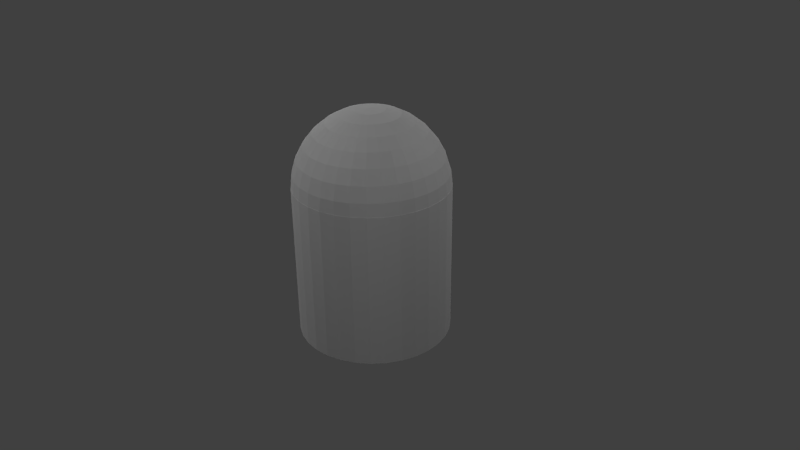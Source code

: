# Source: lightbulb02.blend  (saved by Blender 2.71.0; exported with 4.5.12 LTS)
import bpy
from mathutils import Matrix  # noqa: F401  (used for matrix-valued properties, if any)

bpy.ops.wm.read_factory_settings(use_empty=True)
scene = bpy.context.scene
scene.name = 'Scene'

# ---- collections
col_collection_1 = bpy.data.collections.new('Collection 1'); scene.collection.children.link(col_collection_1)

# ---- materials (node trees are filled in below, after node groups)
mat_lightbulb = bpy.data.materials.new('lightbulb')
mat_lightbulb.alpha_threshold = 0.0
mat_lightbulb.use_transparent_shadow = False
mat_lightbulb.roughness = 0.5
mat_lightbulb.line_color = (0.0, 0.0, 0.0, 1.0)

# ---- material node trees

# ---- world
world_world = bpy.data.worlds.new('World'); scene.world = world_world
world_world.color = (0.05088, 0.05088, 0.05088)
world_world.use_sun_shadow = False
world_world.sun_shadow_jitter_overblur = 0.0
world_world.cycles.sampling_method = 'MANUAL'
world_world.cycles.sample_map_resolution = 256

# ---- cameras
cam_camera = bpy.data.cameras.new('Camera')
cam_camera.clip_end = 100.0
cam_camera.lens = 35.0
cam_camera.sensor_width = 32.0
cam_camera.sensor_height = 18.0
cam_camera.ortho_scale = 7.314
cam_camera.dof.focus_distance = 0.0
cam_camera.dof.aperture_fstop = 128.0

# ---- lights
light_point_004 = bpy.data.lights.new('Point.004', 'POINT')
light_point_004.transmission_factor = 0.0
light_point_004.energy = 100.0
light_point_004.shadow_buffer_clip_start = 0.5
light_point_004.shadow_soft_size = 0.1
light_point_004.shadow_maximum_resolution = 0.006
light_point_004.use_absolute_resolution = True
light_point_004.cycles.use_multiple_importance_sampling = False
light_point_003 = bpy.data.lights.new('Point.003', 'POINT')
light_point_003.transmission_factor = 0.0
light_point_003.energy = 100.0
light_point_003.shadow_buffer_clip_start = 0.5
light_point_003.shadow_soft_size = 0.1
light_point_003.shadow_maximum_resolution = 0.006
light_point_003.use_absolute_resolution = True
light_point_003.cycles.use_multiple_importance_sampling = False
light_point_002 = bpy.data.lights.new('Point.002', 'POINT')
light_point_002.transmission_factor = 0.0
light_point_002.energy = 100.0
light_point_002.shadow_buffer_clip_start = 0.5
light_point_002.shadow_soft_size = 0.1
light_point_002.shadow_maximum_resolution = 0.006
light_point_002.use_absolute_resolution = True
light_point_002.cycles.use_multiple_importance_sampling = False
light_point_001 = bpy.data.lights.new('Point.001', 'POINT')
light_point_001.transmission_factor = 0.0
light_point_001.energy = 100.0
light_point_001.shadow_buffer_clip_start = 0.5
light_point_001.shadow_soft_size = 0.1
light_point_001.shadow_maximum_resolution = 0.006
light_point_001.use_absolute_resolution = True
light_point_001.cycles.use_multiple_importance_sampling = False
light_point = bpy.data.lights.new('Point', 'POINT')
light_point.transmission_factor = 0.0
light_point.energy = 100.0
light_point.shadow_buffer_clip_start = 0.5
light_point.shadow_soft_size = 0.1
light_point.shadow_maximum_resolution = 0.006
light_point.use_absolute_resolution = True
light_point.cycles.use_multiple_importance_sampling = False
light_lamp = bpy.data.lights.new('Lamp', 'POINT')
light_lamp.transmission_factor = 0.0
light_lamp.cutoff_distance = 30.0
light_lamp.energy = 100.0
light_lamp.shadow_buffer_clip_start = 1.001
light_lamp.shadow_soft_size = 0.1
light_lamp.shadow_maximum_resolution = 0.006
light_lamp.use_absolute_resolution = True
light_lamp.cycles.use_multiple_importance_sampling = False

# ---- meshes
me_sphere = bpy.data.meshes.new('Sphere')
me_sphere.from_pydata([(-0.1951, 0.0, 0.9808), (-0.3827, 0.0, 0.9239), (-0.5556, 0.0, 0.8315), (-0.7071, 0.0, 0.7071), (-0.8315, 0.0, 0.5556), (-0.9239, 0.0, 0.3827), (-0.9808, 0.0, 0.1951), (-1.0, 0.0, 7.55e-08), (-0.9808, 0.0, -0.1951), (-0.9239, 0.0, -0.3827), (-0.8315, 0.0, -0.5556), (-0.7071, 0.0, -0.7071), (-0.5556, 0.0, -0.8315), (-0.3827, 0.0, -0.9239), (-0.1951, 0.0, -0.9808), (3.258e-07, 0.0, -1.0), (-0.1913, 0.03806, 0.9808), (-0.3753, 0.07466, 0.9239), (-0.5449, 0.1084, 0.8315), (-0.6935, 0.1379, 0.7071), (-0.8155, 0.1622, 0.5556), (-0.9061, 0.1802, 0.3827), (-0.9619, 0.1913, 0.1951), (-0.9808, 0.1951, 7.55e-08), (-0.9619, 0.1913, -0.1951), (-0.9061, 0.1802, -0.3827), (-0.8155, 0.1622, -0.5556), (-0.6935, 0.1379, -0.7071), (-0.5449, 0.1084, -0.8315), (-0.3753, 0.07466, -0.9239), (-0.1913, 0.03806, -0.9808), (-0.1802, 0.07466, 0.9808), (-0.3536, 0.1464, 0.9239), (-0.5133, 0.2126, 0.8315), (-0.6533, 0.2706, 0.7071), (-0.7682, 0.3182, 0.5556), (-0.8536, 0.3536, 0.3827), (-0.9061, 0.3753, 0.1951), (-0.9239, 0.3827, 7.55e-08), (-0.9061, 0.3753, -0.1951), (-0.8536, 0.3536, -0.3827), (-0.7682, 0.3182, -0.5556), (-0.6533, 0.2706, -0.7071), (-0.5133, 0.2126, -0.8315), (-0.3536, 0.1464, -0.9239), (-0.1802, 0.07466, -0.9808), (-0.1622, 0.1084, 0.9808), (-0.3182, 0.2126, 0.9239), (-0.4619, 0.3087, 0.8315), (-0.5879, 0.3928, 0.7071), (-0.6913, 0.4619, 0.5556), (-0.7682, 0.5133, 0.3827), (-0.8155, 0.5449, 0.1951), (-0.8315, 0.5556, 7.55e-08), (-0.8155, 0.5449, -0.1951), (-0.7682, 0.5133, -0.3827), (-0.6913, 0.4619, -0.5556), (-0.5879, 0.3928, -0.7071), (-0.4619, 0.3087, -0.8315), (-0.3182, 0.2126, -0.9239), (-0.1622, 0.1084, -0.9808), (-0.1379, 0.1379, 0.9808), (-0.2706, 0.2706, 0.9239), (-0.3928, 0.3928, 0.8315), (-0.5, 0.5, 0.7071), (-0.5879, 0.5879, 0.5556), (-0.6533, 0.6533, 0.3827), (-0.6935, 0.6935, 0.1951), (-0.7071, 0.7071, 7.55e-08), (-0.6935, 0.6935, -0.1951), (-0.6533, 0.6533, -0.3827), (-0.5879, 0.5879, -0.5556), (-0.5, 0.5, -0.7071), (-0.3928, 0.3928, -0.8315), (-0.2706, 0.2706, -0.9239), (-0.1379, 0.1379, -0.9808), (-0.1084, 0.1622, 0.9808), (-0.2126, 0.3182, 0.9239), (-0.3087, 0.4619, 0.8315), (-0.3928, 0.5879, 0.7071), (-0.4619, 0.6913, 0.5556), (-0.5133, 0.7682, 0.3827), (-0.5449, 0.8155, 0.1951), (-0.5556, 0.8315, 7.55e-08), (-0.5449, 0.8155, -0.1951), (-0.5133, 0.7682, -0.3827), (-0.4619, 0.6913, -0.5556), (-0.3928, 0.5879, -0.7071), (-0.3087, 0.4619, -0.8315), (-0.2126, 0.3182, -0.9239), (-0.1084, 0.1622, -0.9808), (-0.07466, 0.1802, 0.9808), (-0.1464, 0.3536, 0.9239), (-0.2126, 0.5133, 0.8315), (-0.2706, 0.6533, 0.7071), (-0.3182, 0.7682, 0.5556), (-0.3536, 0.8536, 0.3827), (-0.3753, 0.9061, 0.1951), (-0.3827, 0.9239, 7.55e-08), (-0.3753, 0.9061, -0.1951), (-0.3536, 0.8536, -0.3827), (-0.3182, 0.7682, -0.5556), (-0.2706, 0.6533, -0.7071), (-0.2126, 0.5133, -0.8315), (-0.1464, 0.3536, -0.9239), (-0.07466, 0.1802, -0.9808), (-0.03806, 0.1913, 0.9808), (-0.07466, 0.3753, 0.9239), (-0.1084, 0.5449, 0.8315), (-0.1379, 0.6935, 0.7071), (-0.1622, 0.8155, 0.5556), (-0.1802, 0.9061, 0.3827), (-0.1913, 0.9619, 0.1951), (-0.1951, 0.9808, 7.55e-08), (-0.1913, 0.9619, -0.1951), (-0.1802, 0.9061, -0.3827), (-0.1622, 0.8155, -0.5556), (-0.1379, 0.6935, -0.7071), (-0.1084, 0.5449, -0.8315), (-0.07466, 0.3753, -0.9239), (-0.03806, 0.1913, -0.9808), (3.266e-07, 0.1951, 0.9808), (3.192e-07, 0.3827, 0.9239), (3.117e-07, 0.5556, 0.8315), (3.192e-07, 0.7071, 0.7071), (3.341e-07, 0.8315, 0.5556), (2.745e-07, 0.9239, 0.3827), (3.937e-07, 0.9808, 0.1951), (3.788e-07, 1.0, 7.55e-08), (3.937e-07, 0.9808, -0.1951), (2.298e-07, 0.9239, -0.3827), (3.341e-07, 0.8315, -0.5556), (3.192e-07, 0.7071, -0.7071), (3.415e-07, 0.5556, -0.8315), (3.043e-07, 0.3827, -0.9239), (3.08e-07, 0.1951, -0.9808), (0.03806, 0.1913, 0.9808), (0.07466, 0.3753, 0.9239), (0.1084, 0.5449, 0.8315), (0.138, 0.6935, 0.7071), (0.1622, 0.8155, 0.5556), (0.1802, 0.9061, 0.3827), (0.1913, 0.9619, 0.1951), (0.1951, 0.9808, 7.55e-08), (0.1913, 0.9619, -0.1951), (0.1802, 0.9061, -0.3827), (0.1622, 0.8155, -0.5556), (0.138, 0.6935, -0.7071), (0.1084, 0.5449, -0.8315), (0.07466, 0.3753, -0.9239), (0.03806, 0.1913, -0.9808), (0.07466, 0.1802, 0.9808), (0.1464, 0.3536, 0.9239), (0.2126, 0.5133, 0.8315), (0.2706, 0.6533, 0.7071), (0.3182, 0.7682, 0.5556), (0.3536, 0.8536, 0.3827), (0.3753, 0.9061, 0.1951), (0.3827, 0.9239, 7.55e-08), (0.3753, 0.9061, -0.1951), (0.3536, 0.8536, -0.3827), (0.3182, 0.7682, -0.5556), (0.2706, 0.6533, -0.7071), (0.2126, 0.5133, -0.8315), (0.1464, 0.3536, -0.9239), (0.07466, 0.1802, -0.9808), (0.1084, 0.1622, 0.9808), (0.2126, 0.3182, 0.9239), (0.3087, 0.4619, 0.8315), (0.3928, 0.5879, 0.7071), (0.4619, 0.6913, 0.5556), (0.5133, 0.7682, 0.3827), (0.5449, 0.8155, 0.1951), (0.5556, 0.8315, 7.55e-08), (0.5449, 0.8155, -0.1951), (0.5133, 0.7682, -0.3827), (0.4619, 0.6913, -0.5556), (0.3928, 0.5879, -0.7071), (0.3087, 0.4619, -0.8315), (0.2126, 0.3182, -0.9239), (0.1084, 0.1622, -0.9808), (0.138, 0.1379, 0.9808), (0.2706, 0.2706, 0.9239), (0.3928, 0.3928, 0.8315), (0.5, 0.5, 0.7071), (0.5879, 0.5879, 0.5556), (0.6533, 0.6533, 0.3827), (0.6935, 0.6935, 0.1951), (0.7071, 0.7071, 7.55e-08), (0.6935, 0.6935, -0.1951), (0.6533, 0.6533, -0.3827), (0.5879, 0.5879, -0.5556), (0.5, 0.5, -0.7071), (0.3928, 0.3928, -0.8315), (0.2706, 0.2706, -0.9239), (0.138, 0.1379, -0.9808), (0.1622, 0.1084, 0.9808), (0.3182, 0.2126, 0.9239), (0.4619, 0.3087, 0.8315), (0.5879, 0.3928, 0.7071), (0.6913, 0.4619, 0.5556), (0.7682, 0.5133, 0.3827), (0.8155, 0.5449, 0.1951), (0.8315, 0.5556, 7.55e-08), (0.8155, 0.5449, -0.1951), (0.7682, 0.5133, -0.3827), (0.6913, 0.4619, -0.5556), (0.5879, 0.3928, -0.7071), (0.4619, 0.3087, -0.8315), (0.3182, 0.2126, -0.9239), (0.1622, 0.1084, -0.9808), (0.1802, 0.07466, 0.9808), (0.3536, 0.1464, 0.9239), (0.5133, 0.2126, 0.8315), (0.6533, 0.2706, 0.7071), (0.7682, 0.3182, 0.5556), (0.8536, 0.3536, 0.3827), (0.9061, 0.3753, 0.1951), (0.9239, 0.3827, 7.55e-08), (0.9061, 0.3753, -0.1951), (0.8536, 0.3536, -0.3827), (0.7682, 0.3182, -0.5556), (0.6533, 0.2706, -0.7071), (0.5133, 0.2126, -0.8315), (0.3536, 0.1464, -0.9239), (0.1802, 0.07466, -0.9808), (0.1913, 0.03806, 0.9808), (0.3753, 0.07466, 0.9239), (0.5449, 0.1084, 0.8315), (0.6935, 0.1379, 0.7071), (0.8155, 0.1622, 0.5556), (0.9061, 0.1802, 0.3827), (0.9619, 0.1913, 0.1951), (0.9808, 0.1951, 7.55e-08), (0.9619, 0.1913, -0.1951), (0.9061, 0.1802, -0.3827), (0.8155, 0.1622, -0.5556), (0.6935, 0.1379, -0.7071), (0.5449, 0.1084, -0.8315), (0.3753, 0.07466, -0.9239), (0.1913, 0.03806, -0.9808), (0.1951, -7.212e-09, 0.9808), (0.3827, 4.122e-08, 0.9239), (0.5556, 2.632e-08, 0.8315), (0.7071, -2.584e-08, 0.7071), (0.8315, -8.544e-08, 0.5556), (0.9239, 6.357e-08, 0.3827), (0.9808, -8.544e-08, 0.1951), (1.0, -1.003e-07, 7.55e-08), (0.9808, -8.544e-08, -0.1951), (0.9239, 6.357e-08, -0.3827), (0.8315, -8.544e-08, -0.5556), (0.7071, -2.584e-08, -0.7071), (0.5556, -1.094e-08, -0.8315), (0.3827, 3.964e-09, -0.9239), (0.1951, 3.964e-09, -0.9808), (0.1913, -0.03806, 0.9808), (0.3753, -0.07466, 0.9239), (0.5449, -0.1084, 0.8315), (0.6935, -0.1379, 0.7071), (0.8155, -0.1622, 0.5556), (0.9061, -0.1802, 0.3827), (0.9619, -0.1913, 0.1951), (0.9808, -0.1951, 7.55e-08), (0.9619, -0.1913, -0.1951), (0.9061, -0.1802, -0.3827), (0.8155, -0.1622, -0.5556), (0.6935, -0.1379, -0.7071), (0.5449, -0.1084, -0.8315), (0.3753, -0.07466, -0.9239), (0.1913, -0.03806, -0.9808), (0.1802, -0.07466, 0.9808), (0.3536, -0.1464, 0.9239), (0.5133, -0.2126, 0.8315), (0.6533, -0.2706, 0.7071), (0.7682, -0.3182, 0.5556), (0.8536, -0.3536, 0.3827), (0.9061, -0.3753, 0.1951), (0.9239, -0.3827, 7.55e-08), (0.9061, -0.3753, -0.1951), (0.8536, -0.3536, -0.3827), (0.7682, -0.3182, -0.5556), (0.6533, -0.2706, -0.7071), (0.5133, -0.2126, -0.8315), (0.3536, -0.1464, -0.9239), (0.1802, -0.07466, -0.9808), (0.1622, -0.1084, 0.9808), (0.3182, -0.2126, 0.9239), (0.4619, -0.3087, 0.8315), (0.5879, -0.3928, 0.7071), (0.6913, -0.4619, 0.5556), (0.7682, -0.5133, 0.3827), (0.8155, -0.5449, 0.1951), (0.8315, -0.5556, 7.55e-08), (0.8155, -0.5449, -0.1951), (0.7682, -0.5133, -0.3827), (0.6913, -0.4619, -0.5556), (0.5879, -0.3928, -0.7071), (0.4619, -0.3087, -0.8315), (0.3182, -0.2126, -0.9239), (0.1622, -0.1084, -0.9808), (0.138, -0.1379, 0.9808), (0.2706, -0.2706, 0.9239), (0.3928, -0.3928, 0.8315), (0.5, -0.5, 0.7071), (0.5879, -0.5879, 0.5556), (0.6533, -0.6533, 0.3827), (0.6935, -0.6935, 0.1951), (0.7071, -0.7071, 7.55e-08), (0.6935, -0.6935, -0.1951), (0.6533, -0.6533, -0.3827), (0.5879, -0.5879, -0.5556), (0.5, -0.5, -0.7071), (0.3928, -0.3928, -0.8315), (0.2706, -0.2706, -0.9239), (0.1379, -0.1379, -0.9808), (0.1084, -0.1622, 0.9808), (0.2126, -0.3182, 0.9239), (0.3087, -0.4619, 0.8315), (0.3928, -0.5879, 0.7071), (0.4619, -0.6913, 0.5556), (0.5133, -0.7682, 0.3827), (0.5449, -0.8155, 0.1951), (0.5556, -0.8315, 7.55e-08), (0.5449, -0.8155, -0.1951), (0.5133, -0.7682, -0.3827), (0.4619, -0.6913, -0.5556), (0.3928, -0.5879, -0.7071), (0.3087, -0.4619, -0.8315), (0.2126, -0.3182, -0.9239), (0.1084, -0.1622, -0.9808), (0.07466, -0.1802, 0.9808), (0.1464, -0.3536, 0.9239), (0.2126, -0.5133, 0.8315), (0.2706, -0.6533, 0.7071), (0.3182, -0.7682, 0.5556), (0.3536, -0.8536, 0.3827), (0.3753, -0.9061, 0.1951), (0.3827, -0.9239, 7.55e-08), (0.3753, -0.9061, -0.1951), (0.3536, -0.8536, -0.3827), (0.3182, -0.7682, -0.5556), (0.2706, -0.6533, -0.7071), (0.2126, -0.5133, -0.8315), (0.1464, -0.3536, -0.9239), (0.07466, -0.1802, -0.9808), (0.03806, -0.1913, 0.9808), (0.07466, -0.3753, 0.9239), (0.1084, -0.5449, 0.8315), (0.1379, -0.6935, 0.7071), (0.1622, -0.8155, 0.5556), (0.1802, -0.9061, 0.3827), (0.1913, -0.9619, 0.1951), (0.1951, -0.9808, 7.55e-08), (0.1913, -0.9619, -0.1951), (0.1802, -0.9061, -0.3827), (0.1622, -0.8155, -0.5556), (0.1379, -0.6935, -0.7071), (0.1084, -0.5449, -0.8315), (0.07466, -0.3753, -0.9239), (0.03806, -0.1913, -0.9808), (3.117e-07, -0.1951, 0.9808), (2.819e-07, -0.3827, 0.9239), (2.819e-07, -0.5556, 0.8315), (1.851e-07, -0.7071, 0.7071), (1.404e-07, -0.8315, 0.5556), (3.192e-07, -0.9239, 0.3827), (9.567e-08, -0.9808, 0.1951), (1.404e-07, -1.0, 7.55e-08), (9.567e-08, -0.9808, -0.1951), (3.192e-07, -0.9239, -0.3827), (1.404e-07, -0.8315, -0.5556), (1.851e-07, -0.7071, -0.7071), (2.596e-07, -0.5556, -0.8315), (2.521e-07, -0.3827, -0.9239), (3.155e-07, -0.1951, -0.9808), (-0.03806, -0.1913, 0.9808), (-0.07466, -0.3753, 0.9239), (-0.1084, -0.5449, 0.8315), (-0.1379, -0.6935, 0.7071), (-0.1622, -0.8155, 0.5556), (-0.1802, -0.9061, 0.3827), (-0.1913, -0.9619, 0.1951), (-0.1951, -0.9808, 7.55e-08), (-0.1913, -0.9619, -0.1951), (-0.1802, -0.9061, -0.3827), (-0.1622, -0.8155, -0.5556), (-0.1379, -0.6935, -0.7071), (-0.1084, -0.5449, -0.8315), (-0.07466, -0.3753, -0.9239), (-0.03806, -0.1913, -0.9808), (2.011e-07, -3.01e-07, 1.0), (-0.07466, -0.1802, 0.9808), (-0.1464, -0.3536, 0.9239), (-0.2126, -0.5133, 0.8315), (-0.2706, -0.6533, 0.7071), (-0.3182, -0.7682, 0.5556), (-0.3536, -0.8536, 0.3827), (-0.3753, -0.9061, 0.1951), (-0.3827, -0.9239, 7.55e-08), (-0.3753, -0.9061, -0.1951), (-0.3536, -0.8536, -0.3827), (-0.3182, -0.7682, -0.5556), (-0.2706, -0.6533, -0.7071), (-0.2126, -0.5133, -0.8315), (-0.1464, -0.3536, -0.9239), (-0.07466, -0.1802, -0.9808), (-0.1084, -0.1622, 0.9808), (-0.2126, -0.3182, 0.9239), (-0.3087, -0.4619, 0.8315), (-0.3928, -0.5879, 0.7071), (-0.4619, -0.6913, 0.5556), (-0.5133, -0.7682, 0.3827), (-0.5449, -0.8155, 0.1951), (-0.5556, -0.8315, 7.55e-08), (-0.5449, -0.8155, -0.1951), (-0.5133, -0.7682, -0.3827), (-0.4619, -0.6913, -0.5556), (-0.3928, -0.5879, -0.7071), (-0.3087, -0.4619, -0.8315), (-0.2126, -0.3182, -0.9239), (-0.1084, -0.1622, -0.9808), (-0.1379, -0.1379, 0.9808), (-0.2706, -0.2706, 0.9239), (-0.3928, -0.3928, 0.8315), (-0.5, -0.5, 0.7071), (-0.5879, -0.5879, 0.5556), (-0.6533, -0.6533, 0.3827), (-0.6935, -0.6935, 0.1951), (-0.7071, -0.7071, 7.55e-08), (-0.6935, -0.6935, -0.1951), (-0.6533, -0.6533, -0.3827), (-0.5879, -0.5879, -0.5556), (-0.5, -0.5, -0.7071), (-0.3928, -0.3928, -0.8315), (-0.2706, -0.2706, -0.9239), (-0.1379, -0.1379, -0.9808), (-0.1622, -0.1084, 0.9808), (-0.3182, -0.2126, 0.9239), (-0.4619, -0.3087, 0.8315), (-0.5879, -0.3928, 0.7071), (-0.6913, -0.4619, 0.5556), (-0.7682, -0.5133, 0.3827), (-0.8155, -0.5449, 0.1951), (-0.8315, -0.5556, 7.55e-08), (-0.8155, -0.5449, -0.1951), (-0.7682, -0.5133, -0.3827), (-0.6913, -0.4619, -0.5556), (-0.5879, -0.3928, -0.7071), (-0.4619, -0.3087, -0.8315), (-0.3182, -0.2126, -0.9239), (-0.1622, -0.1084, -0.9808), (-0.1802, -0.07466, 0.9808), (-0.3536, -0.1464, 0.9239), (-0.5133, -0.2126, 0.8315), (-0.6533, -0.2706, 0.7071), (-0.7682, -0.3182, 0.5556), (-0.8536, -0.3536, 0.3827), (-0.9061, -0.3753, 0.1951), (-0.9239, -0.3827, 7.55e-08), (-0.9061, -0.3753, -0.1951), (-0.8536, -0.3536, -0.3827), (-0.7682, -0.3182, -0.5556), (-0.6533, -0.2706, -0.7071), (-0.5133, -0.2126, -0.8315), (-0.3536, -0.1464, -0.9239), (-0.1802, -0.07466, -0.9808), (-0.1913, -0.03806, 0.9808), (-0.3753, -0.07466, 0.9239), (-0.5449, -0.1084, 0.8315), (-0.6935, -0.1379, 0.7071), (-0.8155, -0.1622, 0.5556), (-0.9061, -0.1802, 0.3827), (-0.9619, -0.1913, 0.1951), (-0.9808, -0.1951, 7.55e-08), (-0.9619, -0.1913, -0.1951), (-0.9061, -0.1802, -0.3827), (-0.8155, -0.1622, -0.5556), (-0.6935, -0.1379, -0.7071), (-0.5449, -0.1084, -0.8315), (-0.3753, -0.07466, -0.9239), (-0.1913, -0.03806, -0.9808), (0.0, 1.0, -1.973), (0.0, 1.0, 0.02749), (0.1951, 0.9808, -1.973), (0.1951, 0.9808, 0.02749), (0.3827, 0.9239, -1.973), (0.3827, 0.9239, 0.02749), (0.5556, 0.8315, -1.973), (0.5556, 0.8315, 0.02749), (0.7071, 0.7071, -1.973), (0.7071, 0.7071, 0.02749), (0.8315, 0.5556, -1.973), (0.8315, 0.5556, 0.02749), (0.9239, 0.3827, -1.973), (0.9239, 0.3827, 0.02749), (0.9808, 0.1951, -1.973), (0.9808, 0.1951, 0.02749), (1.0, 7.55e-08, -1.973), (1.0, 7.55e-08, 0.02749), (0.9808, -0.1951, -1.973), (0.9808, -0.1951, 0.02749), (0.9239, -0.3827, -1.973), (0.9239, -0.3827, 0.02749), (0.8315, -0.5556, -1.973), (0.8315, -0.5556, 0.02749), (0.7071, -0.7071, -1.973), (0.7071, -0.7071, 0.02749), (0.5556, -0.8315, -1.973), (0.5556, -0.8315, 0.02749), (0.3827, -0.9239, -1.973), (0.3827, -0.9239, 0.02749), (0.1951, -0.9808, -1.973), (0.1951, -0.9808, 0.02749), (-3.258e-07, -1.0, -1.973), (-3.258e-07, -1.0, 0.02749), (-0.1951, -0.9808, -1.973), (-0.1951, -0.9808, 0.02749), (-0.3827, -0.9239, -1.973), (-0.3827, -0.9239, 0.02749), (-0.5556, -0.8315, -1.973), (-0.5556, -0.8315, 0.02749), (-0.7071, -0.7071, -1.973), (-0.7071, -0.7071, 0.02749), (-0.8315, -0.5556, -1.973), (-0.8315, -0.5556, 0.02749), (-0.9239, -0.3827, -1.973), (-0.9239, -0.3827, 0.02749), (-0.9808, -0.1951, -1.973), (-0.9808, -0.1951, 0.02749), (-1.0, 9.656e-07, -1.973), (-1.0, 9.656e-07, 0.02749), (-0.9808, 0.1951, -1.973), (-0.9808, 0.1951, 0.02749), (-0.9239, 0.3827, -1.973), (-0.9239, 0.3827, 0.02749), (-0.8315, 0.5556, -1.973), (-0.8315, 0.5556, 0.02749), (-0.7071, 0.7071, -1.973), (-0.7071, 0.7071, 0.02749), (-0.5556, 0.8315, -1.973), (-0.5556, 0.8315, 0.02749), (-0.3827, 0.9239, -1.973), (-0.3827, 0.9239, 0.02749), (-0.1951, 0.9808, -1.973), (-0.1951, 0.9808, 0.02749)], [], [(5, 4, 20, 21), (3, 2, 18, 19), (14, 13, 29, 30), (1, 0, 16, 17), (12, 11, 27, 28), (10, 9, 25, 26), (8, 7, 23, 24), (6, 5, 21, 22), (4, 3, 19, 20), (2, 1, 17, 18), (13, 12, 28, 29), (11, 10, 26, 27), (9, 8, 24, 25), (7, 6, 22, 23), (27, 26, 41, 42), (25, 24, 39, 40), (23, 22, 37, 38), (21, 20, 35, 36), (19, 18, 33, 34), (30, 29, 44, 45), (17, 16, 31, 32), (28, 27, 42, 43), (26, 25, 40, 41), (24, 23, 38, 39), (22, 21, 36, 37), (20, 19, 34, 35), (18, 17, 32, 33), (29, 28, 43, 44), (42, 41, 56, 57), (40, 39, 54, 55), (38, 37, 52, 53), (36, 35, 50, 51), (34, 33, 48, 49), (45, 44, 59, 60), (32, 31, 46, 47), (43, 42, 57, 58), (41, 40, 55, 56), (39, 38, 53, 54), (37, 36, 51, 52), (35, 34, 49, 50), (33, 32, 47, 48), (44, 43, 58, 59), (57, 56, 71, 72), (55, 54, 69, 70), (53, 52, 67, 68), (51, 50, 65, 66), (49, 48, 63, 64), (60, 59, 74, 75), (47, 46, 61, 62), (58, 57, 72, 73), (56, 55, 70, 71), (54, 53, 68, 69), (52, 51, 66, 67), (50, 49, 64, 65), (48, 47, 62, 63), (59, 58, 73, 74), (72, 71, 86, 87), (70, 69, 84, 85), (68, 67, 82, 83), (66, 65, 80, 81), (64, 63, 78, 79), (75, 74, 89, 90), (62, 61, 76, 77), (73, 72, 87, 88), (71, 70, 85, 86), (69, 68, 83, 84), (67, 66, 81, 82), (65, 64, 79, 80), (63, 62, 77, 78), (74, 73, 88, 89), (87, 86, 101, 102), (85, 84, 99, 100), (83, 82, 97, 98), (81, 80, 95, 96), (79, 78, 93, 94), (90, 89, 104, 105), (77, 76, 91, 92), (88, 87, 102, 103), (86, 85, 100, 101), (84, 83, 98, 99), (82, 81, 96, 97), (80, 79, 94, 95), (78, 77, 92, 93), (89, 88, 103, 104), (102, 101, 116, 117), (100, 99, 114, 115), (98, 97, 112, 113), (96, 95, 110, 111), (94, 93, 108, 109), (105, 104, 119, 120), (92, 91, 106, 107), (103, 102, 117, 118), (101, 100, 115, 116), (99, 98, 113, 114), (97, 96, 111, 112), (95, 94, 109, 110), (93, 92, 107, 108), (104, 103, 118, 119), (117, 116, 131, 132), (115, 114, 129, 130), (113, 112, 127, 128), (111, 110, 125, 126), (109, 108, 123, 124), (120, 119, 134, 135), (107, 106, 121, 122), (118, 117, 132, 133), (116, 115, 130, 131), (114, 113, 128, 129), (112, 111, 126, 127), (110, 109, 124, 125), (108, 107, 122, 123), (119, 118, 133, 134), (132, 131, 146, 147), (130, 129, 144, 145), (128, 127, 142, 143), (126, 125, 140, 141), (124, 123, 138, 139), (135, 134, 149, 150), (122, 121, 136, 137), (133, 132, 147, 148), (131, 130, 145, 146), (129, 128, 143, 144), (127, 126, 141, 142), (125, 124, 139, 140), (123, 122, 137, 138), (134, 133, 148, 149), (147, 146, 161, 162), (145, 144, 159, 160), (143, 142, 157, 158), (141, 140, 155, 156), (139, 138, 153, 154), (150, 149, 164, 165), (137, 136, 151, 152), (148, 147, 162, 163), (146, 145, 160, 161), (144, 143, 158, 159), (142, 141, 156, 157), (140, 139, 154, 155), (138, 137, 152, 153), (149, 148, 163, 164), (162, 161, 176, 177), (160, 159, 174, 175), (158, 157, 172, 173), (156, 155, 170, 171), (154, 153, 168, 169), (165, 164, 179, 180), (152, 151, 166, 167), (163, 162, 177, 178), (161, 160, 175, 176), (159, 158, 173, 174), (157, 156, 171, 172), (155, 154, 169, 170), (153, 152, 167, 168), (164, 163, 178, 179), (177, 176, 191, 192), (175, 174, 189, 190), (173, 172, 187, 188), (171, 170, 185, 186), (169, 168, 183, 184), (180, 179, 194, 195), (167, 166, 181, 182), (178, 177, 192, 193), (176, 175, 190, 191), (174, 173, 188, 189), (172, 171, 186, 187), (170, 169, 184, 185), (168, 167, 182, 183), (179, 178, 193, 194), (192, 191, 206, 207), (190, 189, 204, 205), (188, 187, 202, 203), (186, 185, 200, 201), (184, 183, 198, 199), (195, 194, 209, 210), (182, 181, 196, 197), (193, 192, 207, 208), (191, 190, 205, 206), (189, 188, 203, 204), (187, 186, 201, 202), (185, 184, 199, 200), (183, 182, 197, 198), (194, 193, 208, 209), (207, 206, 221, 222), (205, 204, 219, 220), (203, 202, 217, 218), (201, 200, 215, 216), (199, 198, 213, 214), (210, 209, 224, 225), (197, 196, 211, 212), (208, 207, 222, 223), (206, 205, 220, 221), (204, 203, 218, 219), (202, 201, 216, 217), (200, 199, 214, 215), (198, 197, 212, 213), (209, 208, 223, 224), (222, 221, 236, 237), (220, 219, 234, 235), (218, 217, 232, 233), (216, 215, 230, 231), (214, 213, 228, 229), (225, 224, 239, 240), (212, 211, 226, 227), (223, 222, 237, 238), (221, 220, 235, 236), (219, 218, 233, 234), (217, 216, 231, 232), (215, 214, 229, 230), (213, 212, 227, 228), (224, 223, 238, 239), (237, 236, 251, 252), (235, 234, 249, 250), (233, 232, 247, 248), (231, 230, 245, 246), (229, 228, 243, 244), (240, 239, 254, 255), (227, 226, 241, 242), (238, 237, 252, 253), (236, 235, 250, 251), (234, 233, 248, 249), (232, 231, 246, 247), (230, 229, 244, 245), (228, 227, 242, 243), (239, 238, 253, 254), (252, 251, 266, 267), (250, 249, 264, 265), (248, 247, 262, 263), (246, 245, 260, 261), (244, 243, 258, 259), (255, 254, 269, 270), (242, 241, 256, 257), (253, 252, 267, 268), (251, 250, 265, 266), (249, 248, 263, 264), (247, 246, 261, 262), (245, 244, 259, 260), (243, 242, 257, 258), (254, 253, 268, 269), (267, 266, 281, 282), (265, 264, 279, 280), (263, 262, 277, 278), (261, 260, 275, 276), (259, 258, 273, 274), (270, 269, 284, 285), (257, 256, 271, 272), (268, 267, 282, 283), (266, 265, 280, 281), (264, 263, 278, 279), (262, 261, 276, 277), (260, 259, 274, 275), (258, 257, 272, 273), (269, 268, 283, 284), (282, 281, 296, 297), (280, 279, 294, 295), (278, 277, 292, 293), (276, 275, 290, 291), (274, 273, 288, 289), (285, 284, 299, 300), (272, 271, 286, 287), (283, 282, 297, 298), (281, 280, 295, 296), (279, 278, 293, 294), (277, 276, 291, 292), (275, 274, 289, 290), (273, 272, 287, 288), (284, 283, 298, 299), (297, 296, 311, 312), (295, 294, 309, 310), (293, 292, 307, 308), (291, 290, 305, 306), (289, 288, 303, 304), (300, 299, 314, 315), (287, 286, 301, 302), (298, 297, 312, 313), (296, 295, 310, 311), (294, 293, 308, 309), (292, 291, 306, 307), (290, 289, 304, 305), (288, 287, 302, 303), (299, 298, 313, 314), (312, 311, 326, 327), (310, 309, 324, 325), (308, 307, 322, 323), (306, 305, 320, 321), (304, 303, 318, 319), (315, 314, 329, 330), (302, 301, 316, 317), (313, 312, 327, 328), (311, 310, 325, 326), (309, 308, 323, 324), (307, 306, 321, 322), (305, 304, 319, 320), (303, 302, 317, 318), (314, 313, 328, 329), (327, 326, 341, 342), (325, 324, 339, 340), (323, 322, 337, 338), (321, 320, 335, 336), (319, 318, 333, 334), (330, 329, 344, 345), (317, 316, 331, 332), (328, 327, 342, 343), (326, 325, 340, 341), (324, 323, 338, 339), (322, 321, 336, 337), (320, 319, 334, 335), (318, 317, 332, 333), (329, 328, 343, 344), (342, 341, 356, 357), (340, 339, 354, 355), (338, 337, 352, 353), (336, 335, 350, 351), (334, 333, 348, 349), (345, 344, 359, 360), (332, 331, 346, 347), (343, 342, 357, 358), (341, 340, 355, 356), (339, 338, 353, 354), (337, 336, 351, 352), (335, 334, 349, 350), (333, 332, 347, 348), (344, 343, 358, 359), (357, 356, 371, 372), (355, 354, 369, 370), (353, 352, 367, 368), (351, 350, 365, 366), (349, 348, 363, 364), (360, 359, 374, 375), (347, 346, 361, 362), (358, 357, 372, 373), (356, 355, 370, 371), (354, 353, 368, 369), (352, 351, 366, 367), (350, 349, 364, 365), (348, 347, 362, 363), (359, 358, 373, 374), (372, 371, 386, 387), (370, 369, 384, 385), (368, 367, 382, 383), (366, 365, 380, 381), (364, 363, 378, 379), (375, 374, 389, 390), (362, 361, 376, 377), (373, 372, 387, 388), (371, 370, 385, 386), (369, 368, 383, 384), (367, 366, 381, 382), (365, 364, 379, 380), (363, 362, 377, 378), (374, 373, 388, 389), (387, 386, 402, 403), (385, 384, 400, 401), (383, 382, 398, 399), (381, 380, 396, 397), (379, 378, 394, 395), (390, 389, 405, 406), (377, 376, 392, 393), (388, 387, 403, 404), (386, 385, 401, 402), (384, 383, 399, 400), (382, 381, 397, 398), (380, 379, 395, 396), (378, 377, 393, 394), (389, 388, 404, 405), (403, 402, 417, 418), (401, 400, 415, 416), (399, 398, 413, 414), (397, 396, 411, 412), (395, 394, 409, 410), (406, 405, 420, 421), (393, 392, 407, 408), (404, 403, 418, 419), (402, 401, 416, 417), (400, 399, 414, 415), (398, 397, 412, 413), (396, 395, 410, 411), (394, 393, 408, 409), (405, 404, 419, 420), (418, 417, 432, 433), (416, 415, 430, 431), (414, 413, 428, 429), (412, 411, 426, 427), (410, 409, 424, 425), (421, 420, 435, 436), (408, 407, 422, 423), (419, 418, 433, 434), (417, 416, 431, 432), (415, 414, 429, 430), (413, 412, 427, 428), (411, 410, 425, 426), (409, 408, 423, 424), (420, 419, 434, 435), (433, 432, 447, 448), (431, 430, 445, 446), (429, 428, 443, 444), (427, 426, 441, 442), (425, 424, 439, 440), (436, 435, 450, 451), (423, 422, 437, 438), (434, 433, 448, 449), (432, 431, 446, 447), (430, 429, 444, 445), (428, 427, 442, 443), (426, 425, 440, 441), (424, 423, 438, 439), (435, 434, 449, 450), (448, 447, 462, 463), (446, 445, 460, 461), (444, 443, 458, 459), (442, 441, 456, 457), (440, 439, 454, 455), (451, 450, 465, 466), (438, 437, 452, 453), (449, 448, 463, 464), (447, 446, 461, 462), (445, 444, 459, 460), (443, 442, 457, 458), (441, 440, 455, 456), (439, 438, 453, 454), (450, 449, 464, 465), (463, 462, 477, 478), (461, 460, 475, 476), (459, 458, 473, 474), (457, 456, 471, 472), (455, 454, 469, 470), (466, 465, 480, 481), (453, 452, 467, 468), (464, 463, 478, 479), (462, 461, 476, 477), (460, 459, 474, 475), (458, 457, 472, 473), (456, 455, 470, 471), (454, 453, 468, 469), (465, 464, 479, 480), (15, 14, 30), (0, 391, 16), (16, 391, 31), (15, 30, 45), (31, 391, 46), (15, 45, 60), (46, 391, 61), (15, 60, 75), (61, 391, 76), (15, 75, 90), (76, 391, 91), (15, 90, 105), (91, 391, 106), (15, 105, 120), (106, 391, 121), (15, 120, 135), (121, 391, 136), (15, 135, 150), (136, 391, 151), (15, 150, 165), (151, 391, 166), (15, 165, 180), (166, 391, 181), (15, 180, 195), (181, 391, 196), (15, 195, 210), (196, 391, 211), (15, 210, 225), (211, 391, 226), (15, 225, 240), (226, 391, 241), (15, 240, 255), (241, 391, 256), (15, 255, 270), (256, 391, 271), (15, 270, 285), (271, 391, 286), (15, 285, 300), (286, 391, 301), (15, 300, 315), (301, 391, 316), (15, 315, 330), (316, 391, 331), (15, 330, 345), (331, 391, 346), (15, 345, 360), (346, 391, 361), (15, 360, 375), (361, 391, 376), (15, 375, 390), (376, 391, 392), (15, 390, 406), (392, 391, 407), (15, 406, 421), (407, 391, 422), (15, 421, 436), (422, 391, 437), (15, 436, 451), (437, 391, 452), (15, 451, 466), (452, 391, 467), (15, 466, 481), (467, 391, 0), (478, 477, 10, 11), (476, 475, 8, 9), (474, 473, 6, 7), (472, 471, 4, 5), (470, 469, 2, 3), (481, 480, 13, 14), (468, 467, 0, 1), (479, 478, 11, 12), (477, 476, 9, 10), (475, 474, 7, 8), (473, 472, 5, 6), (471, 470, 3, 4), (15, 481, 14), (469, 468, 1, 2), (480, 479, 12, 13), (482, 483, 485, 484), (484, 485, 487, 486), (486, 487, 489, 488), (488, 489, 491, 490), (490, 491, 493, 492), (492, 493, 495, 494), (494, 495, 497, 496), (496, 497, 499, 498), (498, 499, 501, 500), (500, 501, 503, 502), (502, 503, 505, 504), (504, 505, 507, 506), (506, 507, 509, 508), (508, 509, 511, 510), (510, 511, 513, 512), (512, 513, 515, 514), (514, 515, 517, 516), (516, 517, 519, 518), (518, 519, 521, 520), (520, 521, 523, 522), (522, 523, 525, 524), (524, 525, 527, 526), (526, 527, 529, 528), (528, 529, 531, 530), (530, 531, 533, 532), (532, 533, 535, 534), (534, 535, 537, 536), (536, 537, 539, 538), (538, 539, 541, 540), (540, 541, 543, 542), (485, 483, 545, 543, 541, 539, 537, 535, 533, 531, 529, 527, 525, 523, 521, 519, 517, 515, 513, 511, 509, 507, 505, 503, 501, 499, 497, 495, 493, 491, 489, 487), (544, 545, 483, 482), (542, 543, 545, 544), (482, 484, 486, 488, 490, 492, 494, 496, 498, 500, 502, 504, 506, 508, 510, 512, 514, 516, 518, 520, 522, 524, 526, 528, 530, 532, 534, 536, 538, 540, 542, 544)])
_uv = me_sphere.uv_layers.new(name='UVMap')
_uv.uv.foreach_set('vector', [0.1351, 0.8371, 0.1695, 0.8082, 0.1948, 0.8329, 0.1665, 0.8676, 0.2007, 0.7822, 0.2295, 0.7582, 0.244, 0.7723, 0.2204, 0.8014, 0.6649, 0.8223, 0.6678, 0.8534, 0.6558, 0.8534, 0.6587, 0.8223, 0.2567, 0.7355, 0.283, 0.7134, 0.2878, 0.7181, 0.2663, 0.7448, 0.6705, 0.8822, 0.6729, 0.9073, 0.6507, 0.9073, 0.6531, 0.8822, 0.8853, 0.6928, 0.8839, 0.7217, 0.8554, 0.7217, 0.8597, 0.6928, 0.883, 0.753, 0.8827, 0.7855, 0.8519, 0.7855, 0.8528, 0.753, 0.09682, 0.8698, 0.1351, 0.8371, 0.1665, 0.8676, 0.1345, 0.9069, 0.1695, 0.8082, 0.2007, 0.7822, 0.2204, 0.8014, 0.1948, 0.8329, 0.2295, 0.7582, 0.2567, 0.7355, 0.2663, 0.7448, 0.244, 0.7723, 0.6678, 0.8534, 0.6705, 0.8822, 0.6531, 0.8822, 0.6558, 0.8534, 0.8873, 0.6675, 0.8853, 0.6928, 0.8597, 0.6928, 0.8655, 0.6675, 0.8839, 0.7217, 0.883, 0.753, 0.8528, 0.753, 0.8554, 0.7217, 0.8827, 0.7855, 0.883, 0.8181, 0.8528, 0.8181, 0.8519, 0.7855, 0.8655, 0.6675, 0.8597, 0.6928, 0.8356, 0.6928, 0.845, 0.6675, 0.8554, 0.7217, 0.8528, 0.753, 0.8243, 0.753, 0.8286, 0.7217, 0.8519, 0.7855, 0.8528, 0.8181, 0.8243, 0.8181, 0.8229, 0.7855, 0.1665, 0.8676, 0.1948, 0.8329, 0.2243, 0.8522, 0.2031, 0.8917, 0.2204, 0.8014, 0.244, 0.7723, 0.261, 0.7834, 0.2434, 0.8165, 0.6587, 0.8223, 0.6558, 0.8534, 0.644, 0.851, 0.6527, 0.821, 0.2663, 0.7448, 0.2878, 0.7181, 0.2933, 0.7217, 0.2775, 0.752, 0.6531, 0.8822, 0.6507, 0.9073, 0.6289, 0.9028, 0.636, 0.8786, 0.8597, 0.6928, 0.8554, 0.7217, 0.8286, 0.7217, 0.8356, 0.6928, 0.8528, 0.753, 0.8519, 0.7855, 0.8229, 0.7855, 0.8243, 0.753, 0.1345, 0.9069, 0.1665, 0.8676, 0.2031, 0.8917, 0.1789, 0.9366, 0.1948, 0.8329, 0.2204, 0.8014, 0.2434, 0.8165, 0.2243, 0.8522, 0.244, 0.7723, 0.2663, 0.7448, 0.2775, 0.752, 0.261, 0.7834, 0.6558, 0.8534, 0.6531, 0.8822, 0.636, 0.8786, 0.644, 0.851, 0.845, 0.6675, 0.8356, 0.6928, 0.8139, 0.6928, 0.8265, 0.6675, 0.8286, 0.7217, 0.8243, 0.753, 0.7987, 0.753, 0.8045, 0.7217, 0.8229, 0.7855, 0.8243, 0.8181, 0.7987, 0.8181, 0.7967, 0.7855, 0.2031, 0.8917, 0.2243, 0.8522, 0.257, 0.8656, 0.2437, 0.9085, 0.2434, 0.8165, 0.261, 0.7834, 0.2797, 0.791, 0.2689, 0.8268, 0.6527, 0.821, 0.644, 0.851, 0.6329, 0.8462, 0.6471, 0.8186, 0.2775, 0.752, 0.2933, 0.7217, 0.2995, 0.7242, 0.2898, 0.757, 0.636, 0.8786, 0.6289, 0.9028, 0.6084, 0.894, 0.6198, 0.8717, 0.8356, 0.6928, 0.8286, 0.7217, 0.8045, 0.7217, 0.8139, 0.6928, 0.8243, 0.753, 0.8229, 0.7855, 0.7967, 0.7855, 0.7987, 0.753, 0.1789, 0.9366, 0.2031, 0.8917, 0.2437, 0.9085, 0.2284, 0.9574, 0.2243, 0.8522, 0.2434, 0.8165, 0.2689, 0.8268, 0.257, 0.8656, 0.261, 0.7834, 0.2775, 0.752, 0.2898, 0.757, 0.2797, 0.791, 0.644, 0.851, 0.636, 0.8786, 0.6198, 0.8717, 0.6329, 0.8462, 0.6084, 0.894, 0.599, 0.9123, 0.5773, 0.8972, 0.5899, 0.8811, 0.8045, 0.7217, 0.7987, 0.753, 0.7769, 0.753, 0.784, 0.7217, 0.7967, 0.7855, 0.7987, 0.8181, 0.7769, 0.8181, 0.7745, 0.7855, 0.2437, 0.9085, 0.257, 0.8656, 0.2917, 0.8724, 0.2869, 0.9172, 0.2689, 0.8268, 0.2797, 0.791, 0.2996, 0.7948, 0.2959, 0.8321, 0.6471, 0.8186, 0.6329, 0.8462, 0.6229, 0.8393, 0.642, 0.8151, 0.2898, 0.757, 0.2995, 0.7242, 0.306, 0.7254, 0.3029, 0.7595, 0.6198, 0.8717, 0.6084, 0.894, 0.5899, 0.8811, 0.6053, 0.8616, 0.8139, 0.6928, 0.8045, 0.7217, 0.784, 0.7217, 0.7954, 0.6928, 0.7987, 0.753, 0.7967, 0.7855, 0.7745, 0.7855, 0.7769, 0.753, 0.2284, 0.9574, 0.2437, 0.9085, 0.2869, 0.9172, 0.2812, 0.9684, 0.257, 0.8656, 0.2689, 0.8268, 0.2959, 0.8321, 0.2917, 0.8724, 0.2797, 0.791, 0.2898, 0.757, 0.3029, 0.7595, 0.2996, 0.7948, 0.6329, 0.8462, 0.6198, 0.8717, 0.6053, 0.8616, 0.6229, 0.8393, 0.5899, 0.8811, 0.5773, 0.8972, 0.5588, 0.8779, 0.5742, 0.8648, 0.7411, 0.2482, 0.7111, 0.2555, 0.7111, 0.2328, 0.7411, 0.2268, 0.6798, 0.258, 0.6486, 0.2555, 0.6486, 0.2328, 0.6798, 0.2349, 0.2869, 0.9172, 0.2917, 0.8724, 0.3271, 0.8725, 0.331, 0.9175, 0.2959, 0.8321, 0.2996, 0.7948, 0.3198, 0.7946, 0.3234, 0.832, 0.642, 0.8151, 0.6229, 0.8393, 0.6144, 0.8304, 0.6376, 0.8105, 0.3029, 0.7595, 0.306, 0.7254, 0.3127, 0.7253, 0.3163, 0.7594, 0.6053, 0.8616, 0.5899, 0.8811, 0.5742, 0.8648, 0.593, 0.8487, 0.7688, 0.2363, 0.7411, 0.2482, 0.7411, 0.2268, 0.7688, 0.217, 0.7111, 0.2555, 0.6798, 0.258, 0.6798, 0.2349, 0.7111, 0.2328, 0.2812, 0.9684, 0.2869, 0.9172, 0.331, 0.9175, 0.3354, 0.969, 0.2917, 0.8724, 0.2959, 0.8321, 0.3234, 0.832, 0.3271, 0.8725, 0.2996, 0.7948, 0.3029, 0.7595, 0.3163, 0.7594, 0.3198, 0.7946, 0.6229, 0.8393, 0.6053, 0.8616, 0.593, 0.8487, 0.6144, 0.8304, 0.7931, 0.2039, 0.7688, 0.217, 0.7688, 0.1944, 0.7931, 0.1846, 0.7411, 0.2268, 0.7111, 0.2328, 0.7111, 0.2062, 0.7411, 0.2017, 0.6798, 0.2349, 0.6486, 0.2328, 0.6486, 0.2062, 0.6798, 0.2077, 0.331, 0.9175, 0.3271, 0.8725, 0.362, 0.8657, 0.3746, 0.9092, 0.3234, 0.832, 0.3198, 0.7946, 0.3397, 0.7906, 0.3505, 0.8266, 0.6376, 0.8105, 0.6144, 0.8304, 0.6077, 0.82, 0.6342, 0.8052, 0.3163, 0.7594, 0.3127, 0.7253, 0.3192, 0.7239, 0.3293, 0.7567, 0.593, 0.8487, 0.5742, 0.8648, 0.5619, 0.8455, 0.5833, 0.8336, 0.7688, 0.217, 0.7411, 0.2268, 0.7411, 0.2017, 0.7688, 0.1944, 0.7111, 0.2328, 0.6798, 0.2349, 0.6798, 0.2077, 0.7111, 0.2062, 0.3354, 0.969, 0.331, 0.9175, 0.3746, 0.9092, 0.3889, 0.9589, 0.3271, 0.8725, 0.3234, 0.832, 0.3505, 0.8266, 0.362, 0.8657, 0.3198, 0.7946, 0.3163, 0.7594, 0.3293, 0.7567, 0.3397, 0.7906, 0.6144, 0.8304, 0.593, 0.8487, 0.5833, 0.8336, 0.6077, 0.82, 0.7931, 0.1846, 0.7688, 0.1944, 0.7688, 0.1693, 0.7931, 0.1633, 0.7411, 0.2017, 0.7111, 0.2062, 0.7111, 0.1765, 0.7411, 0.1738, 0.6798, 0.2077, 0.6486, 0.2062, 0.6486, 0.1765, 0.6798, 0.1774, 0.3746, 0.9092, 0.362, 0.8657, 0.3949, 0.8522, 0.4157, 0.8925, 0.3505, 0.8266, 0.3397, 0.7906, 0.3584, 0.7828, 0.376, 0.816, 0.6342, 0.8052, 0.6077, 0.82, 0.6031, 0.8084, 0.6319, 0.7993, 0.3293, 0.7567, 0.3192, 0.7239, 0.3253, 0.7213, 0.3416, 0.7515, 0.5833, 0.8336, 0.5619, 0.8455, 0.5534, 0.8241, 0.5766, 0.8168, 0.7688, 0.1944, 0.7411, 0.2017, 0.7411, 0.1738, 0.7688, 0.1693, 0.7111, 0.2062, 0.6798, 0.2077, 0.6798, 0.1774, 0.7111, 0.1765, 0.3889, 0.9589, 0.3746, 0.9092, 0.4157, 0.8925, 0.4395, 0.9387, 0.362, 0.8657, 0.3505, 0.8266, 0.376, 0.816, 0.3949, 0.8522, 0.3397, 0.7906, 0.3293, 0.7567, 0.3416, 0.7515, 0.3584, 0.7828, 0.6077, 0.82, 0.5833, 0.8336, 0.5766, 0.8168, 0.6031, 0.8084, 0.7931, 0.1633, 0.7688, 0.1693, 0.7688, 0.1426, 0.7931, 0.1406, 0.7411, 0.1738, 0.7111, 0.1765, 0.7111, 0.145, 0.7411, 0.1441, 0.6798, 0.1774, 0.6486, 0.1765, 0.6486, 0.145, 0.6798, 0.1454, 0.4157, 0.8925, 0.3949, 0.8522, 0.4246, 0.8325, 0.4529, 0.8681, 0.376, 0.816, 0.3584, 0.7828, 0.3752, 0.7715, 0.399, 0.8007, 0.6319, 0.7993, 0.6031, 0.8084, 0.6008, 0.7962, 0.6307, 0.7931, 0.3416, 0.7515, 0.3253, 0.7213, 0.3308, 0.7176, 0.3527, 0.744, 0.5766, 0.8168, 0.5534, 0.8241, 0.5491, 0.8015, 0.5732, 0.799, 0.7688, 0.1693, 0.7411, 0.1738, 0.7411, 0.1441, 0.7688, 0.1426, 0.7111, 0.1765, 0.6798, 0.1774, 0.6798, 0.1454, 0.7111, 0.145, 0.4395, 0.9387, 0.4157, 0.8925, 0.4529, 0.8681, 0.4853, 0.9089, 0.3949, 0.8522, 0.376, 0.816, 0.399, 0.8007, 0.4246, 0.8325, 0.3584, 0.7828, 0.3416, 0.7515, 0.3527, 0.744, 0.3752, 0.7715, 0.6031, 0.8084, 0.5766, 0.8168, 0.5732, 0.799, 0.6008, 0.7962, 0.7931, 0.1406, 0.7688, 0.1426, 0.7688, 0.1154, 0.7931, 0.1174, 0.7411, 0.1441, 0.7111, 0.145, 0.7111, 0.113, 0.7411, 0.1139, 0.6798, 0.1454, 0.6486, 0.145, 0.6486, 0.113, 0.6798, 0.1126, 0.4529, 0.8681, 0.4246, 0.8325, 0.45, 0.8075, 0.4848, 0.8369, 0.399, 0.8007, 0.3752, 0.7715, 0.3896, 0.757, 0.4186, 0.7811, 0.6307, 0.7931, 0.6008, 0.7962, 0.6008, 0.7836, 0.6307, 0.7867, 0.3527, 0.744, 0.3308, 0.7176, 0.3354, 0.7128, 0.3621, 0.7345, 0.5732, 0.799, 0.5491, 0.8015, 0.5491, 0.7783, 0.5732, 0.7808, 0.7688, 0.1426, 0.7411, 0.1441, 0.7411, 0.1139, 0.7688, 0.1154, 0.7111, 0.145, 0.6798, 0.1454, 0.6798, 0.1126, 0.7111, 0.113, 0.4853, 0.9089, 0.4529, 0.8681, 0.4848, 0.8369, 0.5245, 0.8706, 0.4246, 0.8325, 0.399, 0.8007, 0.4186, 0.7811, 0.45, 0.8075, 0.3752, 0.7715, 0.3527, 0.744, 0.3621, 0.7345, 0.3896, 0.757, 0.6008, 0.7962, 0.5732, 0.799, 0.5732, 0.7808, 0.6008, 0.7836, 0.7931, 0.1174, 0.7688, 0.1154, 0.7688, 0.08872, 0.7931, 0.09475, 0.7411, 0.1139, 0.7111, 0.113, 0.7111, 0.08149, 0.7411, 0.08424, 0.6798, 0.1126, 0.6486, 0.113, 0.6486, 0.08149, 0.6798, 0.08056, 0.4848, 0.8369, 0.45, 0.8075, 0.47, 0.7779, 0.51, 0.8, 0.4186, 0.7811, 0.3896, 0.757, 0.4009, 0.7401, 0.4341, 0.7581, 0.6307, 0.7867, 0.6008, 0.7836, 0.6031, 0.7714, 0.6319, 0.7804, 0.3621, 0.7345, 0.3354, 0.7128, 0.3391, 0.7073, 0.3695, 0.7233, 0.5732, 0.7808, 0.5491, 0.7783, 0.5534, 0.7556, 0.5766, 0.763, 0.7688, 0.1154, 0.7411, 0.1139, 0.7411, 0.08424, 0.7688, 0.08872, 0.7111, 0.113, 0.6798, 0.1126, 0.6798, 0.08056, 0.7111, 0.08149, 0.5245, 0.8706, 0.4848, 0.8369, 0.51, 0.8, 0.5556, 0.8254, 0.45, 0.8075, 0.4186, 0.7811, 0.4341, 0.7581, 0.47, 0.7779, 0.3896, 0.757, 0.3621, 0.7345, 0.3695, 0.7233, 0.4009, 0.7401, 0.6008, 0.7836, 0.5732, 0.7808, 0.5766, 0.763, 0.6031, 0.7714, 0.7931, 0.09475, 0.7688, 0.08872, 0.7688, 0.06359, 0.7931, 0.07337, 0.7411, 0.08424, 0.7111, 0.08149, 0.7111, 0.05184, 0.7411, 0.05632, 0.6798, 0.08056, 0.6486, 0.08149, 0.6486, 0.05184, 0.6798, 0.05033, 0.51, 0.8, 0.47, 0.7779, 0.4839, 0.7448, 0.5275, 0.7588, 0.4341, 0.7581, 0.4009, 0.7401, 0.4086, 0.7213, 0.4448, 0.7325, 0.6319, 0.7804, 0.6031, 0.7714, 0.6077, 0.7598, 0.6342, 0.7745, 0.3695, 0.7233, 0.3391, 0.7073, 0.3416, 0.7011, 0.3745, 0.7109, 0.5766, 0.763, 0.5534, 0.7556, 0.5619, 0.7343, 0.5833, 0.7462, 0.7688, 0.08872, 0.7411, 0.08424, 0.7411, 0.05632, 0.7688, 0.06359, 0.7111, 0.08149, 0.6798, 0.08056, 0.6798, 0.05033, 0.7111, 0.05184, 0.5556, 0.8254, 0.51, 0.8, 0.5275, 0.7588, 0.5774, 0.7749, 0.47, 0.7779, 0.4341, 0.7581, 0.4448, 0.7325, 0.4839, 0.7448, 0.4009, 0.7401, 0.3695, 0.7233, 0.3745, 0.7109, 0.4086, 0.7213, 0.6031, 0.7714, 0.5766, 0.763, 0.5833, 0.7462, 0.6077, 0.7598, 0.7931, 0.07337, 0.7688, 0.06359, 0.7688, 0.04097, 0.7931, 0.05414, 0.7411, 0.05632, 0.7111, 0.05184, 0.7111, 0.02517, 0.7411, 0.03119, 0.6798, 0.05033, 0.6486, 0.05184, 0.6486, 0.02517, 0.6798, 0.02313, 0.5275, 0.7588, 0.4839, 0.7448, 0.4912, 0.7097, 0.5367, 0.7149, 0.4448, 0.7325, 0.4086, 0.7213, 0.4126, 0.7012, 0.4503, 0.7052, 0.6342, 0.7745, 0.6077, 0.7598, 0.6144, 0.7494, 0.6376, 0.7692, 0.3745, 0.7109, 0.3416, 0.7011, 0.3428, 0.6946, 0.3771, 0.6977, 0.5833, 0.7462, 0.5619, 0.7343, 0.5742, 0.715, 0.593, 0.7311, 0.7688, 0.06359, 0.7411, 0.05632, 0.7411, 0.03119, 0.7688, 0.04097, 0.7111, 0.05184, 0.6798, 0.05033, 0.6798, 0.02313, 0.7111, 0.02517, 0.5774, 0.7749, 0.5275, 0.7588, 0.5367, 0.7149, 0.5889, 0.721, 0.4839, 0.7448, 0.4448, 0.7325, 0.4503, 0.7052, 0.4912, 0.7097, 0.4086, 0.7213, 0.3745, 0.7109, 0.3771, 0.6977, 0.4126, 0.7012, 0.6077, 0.7598, 0.5833, 0.7462, 0.593, 0.7311, 0.6144, 0.7494, 0.5742, 0.715, 0.5588, 0.7019, 0.5773, 0.6826, 0.5899, 0.6987, 0.7411, 0.03119, 0.7111, 0.02517, 0.7111, 0.002479, 0.7411, 0.00982, 0.6798, 0.02313, 0.6486, 0.02517, 0.6486, 0.002479, 0.6798, 0.0, 0.5367, 0.7149, 0.4912, 0.7097, 0.4914, 0.6737, 0.5372, 0.67, 0.4503, 0.7052, 0.4126, 0.7012, 0.4126, 0.6808, 0.4503, 0.6773, 0.6376, 0.7692, 0.6144, 0.7494, 0.6229, 0.7405, 0.642, 0.7647, 0.3771, 0.6977, 0.3428, 0.6946, 0.3427, 0.6879, 0.377, 0.6843, 0.593, 0.7311, 0.5742, 0.715, 0.5899, 0.6987, 0.6053, 0.7182, 0.7688, 0.04097, 0.7411, 0.03119, 0.7411, 0.00982, 0.7688, 0.02174, 0.7111, 0.02517, 0.6798, 0.02313, 0.6798, 0.0, 0.7111, 0.002479, 0.5889, 0.721, 0.5367, 0.7149, 0.5372, 0.67, 0.5897, 0.6657, 0.4912, 0.7097, 0.4503, 0.7052, 0.4503, 0.6773, 0.4914, 0.6737, 0.4126, 0.7012, 0.3771, 0.6977, 0.377, 0.6843, 0.4126, 0.6808, 0.6144, 0.7494, 0.593, 0.7311, 0.6053, 0.7182, 0.6229, 0.7405, 0.5899, 0.6987, 0.5773, 0.6826, 0.599, 0.6675, 0.6084, 0.6858, 0.9858, 0.3879, 0.9929, 0.4192, 0.9711, 0.4192, 0.9653, 0.3879, 0.9953, 0.4518, 0.9929, 0.4843, 0.9711, 0.4843, 0.9731, 0.4518, 0.5372, 0.67, 0.4914, 0.6737, 0.4846, 0.6383, 0.5289, 0.6257, 0.4503, 0.6773, 0.4126, 0.6808, 0.4085, 0.6607, 0.445, 0.6499, 0.642, 0.7647, 0.6229, 0.7405, 0.6329, 0.7336, 0.6471, 0.7612, 0.377, 0.6843, 0.3427, 0.6879, 0.3414, 0.6814, 0.3743, 0.6711, 0.6053, 0.7182, 0.5899, 0.6987, 0.6084, 0.6858, 0.6198, 0.7081, 0.9744, 0.359, 0.9858, 0.3879, 0.9653, 0.3879, 0.9559, 0.359, 0.9929, 0.4192, 0.9953, 0.4518, 0.9731, 0.4518, 0.9711, 0.4192, 0.5897, 0.6657, 0.5372, 0.67, 0.5289, 0.6257, 0.5797, 0.6113, 0.4914, 0.6737, 0.4503, 0.6773, 0.445, 0.6499, 0.4846, 0.6383, 0.4126, 0.6808, 0.377, 0.6843, 0.3743, 0.6711, 0.4085, 0.6607, 0.6229, 0.7405, 0.6053, 0.7182, 0.6198, 0.7081, 0.6329, 0.7336, 0.9433, 0.3338, 0.9559, 0.359, 0.9342, 0.359, 0.9248, 0.3338, 0.9653, 0.3879, 0.9711, 0.4192, 0.9455, 0.4192, 0.9412, 0.3879, 0.9731, 0.4518, 0.9711, 0.4843, 0.9455, 0.4843, 0.9469, 0.4518, 0.5289, 0.6257, 0.4846, 0.6383, 0.471, 0.6049, 0.5121, 0.5837, 0.445, 0.6499, 0.4085, 0.6607, 0.4006, 0.6418, 0.4343, 0.624, 0.6471, 0.7612, 0.6329, 0.7336, 0.644, 0.7288, 0.6527, 0.7587, 0.3743, 0.6711, 0.3414, 0.6814, 0.3388, 0.6752, 0.369, 0.6588, 0.6198, 0.7081, 0.6084, 0.6858, 0.6289, 0.677, 0.636, 0.7012, 0.9559, 0.359, 0.9653, 0.3879, 0.9412, 0.3879, 0.9342, 0.359, 0.9711, 0.4192, 0.9731, 0.4518, 0.9469, 0.4518, 0.9455, 0.4192, 0.5797, 0.6113, 0.5289, 0.6257, 0.5121, 0.5837, 0.5592, 0.5596, 0.4846, 0.6383, 0.445, 0.6499, 0.4343, 0.624, 0.471, 0.6049, 0.4085, 0.6607, 0.3743, 0.6711, 0.369, 0.6588, 0.4006, 0.6418, 0.6329, 0.7336, 0.6198, 0.7081, 0.636, 0.7012, 0.644, 0.7288, 0.9248, 0.3338, 0.9342, 0.359, 0.9101, 0.359, 0.9043, 0.3338, 0.9412, 0.3879, 0.9455, 0.4192, 0.917, 0.4192, 0.9144, 0.3879, 0.9469, 0.4518, 0.9455, 0.4843, 0.917, 0.4843, 0.9179, 0.4518, 0.5121, 0.5837, 0.471, 0.6049, 0.451, 0.5747, 0.4873, 0.5458, 0.4343, 0.624, 0.4006, 0.6418, 0.3892, 0.6248, 0.4187, 0.6007, 0.6527, 0.7587, 0.644, 0.7288, 0.6558, 0.7263, 0.6587, 0.7575, 0.369, 0.6588, 0.3388, 0.6752, 0.335, 0.6697, 0.3615, 0.6476, 0.636, 0.7012, 0.6289, 0.677, 0.6507, 0.6725, 0.6531, 0.6976, 0.9342, 0.359, 0.9412, 0.3879, 0.9144, 0.3879, 0.9101, 0.359, 0.9455, 0.4192, 0.9469, 0.4518, 0.9179, 0.4518, 0.917, 0.4192, 0.5592, 0.5596, 0.5121, 0.5837, 0.4873, 0.5458, 0.5289, 0.5128, 0.471, 0.6049, 0.4343, 0.624, 0.4187, 0.6007, 0.451, 0.5747, 0.4006, 0.6418, 0.369, 0.6588, 0.3615, 0.6476, 0.3892, 0.6248, 0.644, 0.7288, 0.636, 0.7012, 0.6531, 0.6976, 0.6558, 0.7263, 0.9043, 0.3338, 0.9101, 0.359, 0.8845, 0.359, 0.8825, 0.3338, 0.9144, 0.3879, 0.917, 0.4192, 0.8868, 0.4192, 0.8859, 0.3879, 0.9179, 0.4518, 0.917, 0.4843, 0.8868, 0.4843, 0.8871, 0.4518, 0.4873, 0.5458, 0.451, 0.5747, 0.4255, 0.5489, 0.4554, 0.5133, 0.4187, 0.6007, 0.3892, 0.6248, 0.3746, 0.6104, 0.3988, 0.5809, 0.6587, 0.7575, 0.6558, 0.7263, 0.6678, 0.7263, 0.6649, 0.7575, 0.3615, 0.6476, 0.335, 0.6697, 0.3302, 0.665, 0.3519, 0.6382, 0.6531, 0.6976, 0.6507, 0.6725, 0.6729, 0.6725, 0.6705, 0.6976, 0.9101, 0.359, 0.9144, 0.3879, 0.8859, 0.3879, 0.8845, 0.359, 0.917, 0.4192, 0.9179, 0.4518, 0.8871, 0.4518, 0.8868, 0.4192, 0.5289, 0.5128, 0.4873, 0.5458, 0.4554, 0.5133, 0.49, 0.4726, 0.451, 0.5747, 0.4187, 0.6007, 0.3988, 0.5809, 0.4255, 0.5489, 0.3892, 0.6248, 0.3615, 0.6476, 0.3519, 0.6382, 0.3746, 0.6104, 0.6558, 0.7263, 0.6531, 0.6976, 0.6705, 0.6976, 0.6678, 0.7263, 0.8825, 0.3338, 0.8845, 0.359, 0.8584, 0.359, 0.8603, 0.3338, 0.8859, 0.3879, 0.8868, 0.4192, 0.856, 0.4192, 0.8569, 0.3879, 0.8871, 0.4518, 0.8868, 0.4843, 0.856, 0.4843, 0.8557, 0.4518, 0.4554, 0.5133, 0.4255, 0.5489, 0.3952, 0.5287, 0.4176, 0.4877, 0.3988, 0.5809, 0.3746, 0.6104, 0.3574, 0.5991, 0.3754, 0.5653, 0.6649, 0.7575, 0.6678, 0.7263, 0.6796, 0.7288, 0.6709, 0.7587, 0.3519, 0.6382, 0.3302, 0.665, 0.3246, 0.6614, 0.3406, 0.6308, 0.6705, 0.6976, 0.6729, 0.6725, 0.6947, 0.677, 0.6876, 0.7012, 0.8845, 0.359, 0.8859, 0.3879, 0.8569, 0.3879, 0.8584, 0.359, 0.8868, 0.4192, 0.8871, 0.4518, 0.8557, 0.4518, 0.856, 0.4192, 0.49, 0.4726, 0.4554, 0.5133, 0.4176, 0.4877, 0.4436, 0.4406, 0.4255, 0.5489, 0.3988, 0.5809, 0.3754, 0.5653, 0.3952, 0.5287, 0.3746, 0.6104, 0.3519, 0.6382, 0.3406, 0.6308, 0.3574, 0.5991, 0.6678, 0.7263, 0.6705, 0.6976, 0.6876, 0.7012, 0.6796, 0.7288, 0.8603, 0.3338, 0.8584, 0.359, 0.8328, 0.359, 0.8385, 0.3338, 0.8569, 0.3879, 0.856, 0.4192, 0.8258, 0.4192, 0.8285, 0.3879, 0.8557, 0.4518, 0.856, 0.4843, 0.8258, 0.4843, 0.8249, 0.4518, 0.4176, 0.4877, 0.3952, 0.5287, 0.3614, 0.5148, 0.3752, 0.4701, 0.3754, 0.5653, 0.3574, 0.5991, 0.3383, 0.5914, 0.3493, 0.5547, 0.6709, 0.7587, 0.6796, 0.7288, 0.6907, 0.7336, 0.6765, 0.7612, 0.3406, 0.6308, 0.3246, 0.6614, 0.3184, 0.6589, 0.3281, 0.6258, 0.6876, 0.7012, 0.6947, 0.677, 0.7152, 0.6858, 0.7038, 0.7081, 0.8584, 0.359, 0.8569, 0.3879, 0.8285, 0.3879, 0.8328, 0.359, 0.856, 0.4192, 0.8557, 0.4518, 0.8249, 0.4518, 0.8258, 0.4192, 0.4436, 0.4406, 0.4176, 0.4877, 0.3752, 0.4701, 0.3914, 0.4182, 0.3952, 0.5287, 0.3754, 0.5653, 0.3493, 0.5547, 0.3614, 0.5148, 0.3574, 0.5991, 0.3406, 0.6308, 0.3281, 0.6258, 0.3383, 0.5914, 0.6796, 0.7288, 0.6876, 0.7012, 0.7038, 0.7081, 0.6907, 0.7336, 0.8385, 0.3338, 0.8328, 0.359, 0.8086, 0.359, 0.818, 0.3338, 0.8285, 0.3879, 0.8258, 0.4192, 0.7974, 0.4192, 0.8017, 0.3879, 0.8249, 0.4518, 0.8258, 0.4843, 0.7974, 0.4843, 0.7959, 0.4518, 0.3752, 0.4701, 0.3614, 0.5148, 0.3255, 0.508, 0.33, 0.4616, 0.3493, 0.5547, 0.3383, 0.5914, 0.3181, 0.5876, 0.3216, 0.5495, 0.6765, 0.7612, 0.6907, 0.7336, 0.7007, 0.7405, 0.6816, 0.7647, 0.3281, 0.6258, 0.3184, 0.6589, 0.3118, 0.6577, 0.3148, 0.6233, 0.7038, 0.7081, 0.7152, 0.6858, 0.7337, 0.6987, 0.7183, 0.7182, 0.8328, 0.359, 0.8285, 0.3879, 0.8017, 0.3879, 0.8086, 0.359, 0.8258, 0.4192, 0.8249, 0.4518, 0.7959, 0.4518, 0.7974, 0.4192, 0.3914, 0.4182, 0.3752, 0.4701, 0.33, 0.4616, 0.3349, 0.4064, 0.3614, 0.5148, 0.3493, 0.5547, 0.3216, 0.5495, 0.3255, 0.508, 0.3383, 0.5914, 0.3281, 0.6258, 0.3148, 0.6233, 0.3181, 0.5876, 0.6907, 0.7336, 0.7038, 0.7081, 0.7183, 0.7182, 0.7007, 0.7405, 0.818, 0.3338, 0.8086, 0.359, 0.7869, 0.359, 0.7996, 0.3338, 0.8017, 0.3879, 0.7974, 0.4192, 0.7717, 0.4192, 0.7775, 0.3879, 0.7959, 0.4518, 0.7974, 0.4843, 0.7717, 0.4843, 0.7698, 0.4518, 0.33, 0.4616, 0.3255, 0.508, 0.289, 0.5084, 0.284, 0.462, 0.3216, 0.5495, 0.3181, 0.5876, 0.2975, 0.5878, 0.2934, 0.5499, 0.6816, 0.7647, 0.7007, 0.7405, 0.7092, 0.7494, 0.686, 0.7692, 0.3148, 0.6233, 0.3118, 0.6577, 0.3052, 0.6578, 0.3014, 0.6235, 0.7183, 0.7182, 0.7337, 0.6987, 0.7494, 0.715, 0.7306, 0.7311, 0.8086, 0.359, 0.8017, 0.3879, 0.7775, 0.3879, 0.7869, 0.359, 0.7974, 0.4192, 0.7959, 0.4518, 0.7698, 0.4518, 0.7717, 0.4192, 0.3349, 0.4064, 0.33, 0.4616, 0.284, 0.462, 0.2772, 0.4081, 0.3255, 0.508, 0.3216, 0.5495, 0.2934, 0.5499, 0.289, 0.5084, 0.3181, 0.5876, 0.3148, 0.6233, 0.3014, 0.6235, 0.2975, 0.5878, 0.7007, 0.7405, 0.7183, 0.7182, 0.7306, 0.7311, 0.7092, 0.7494, 0.8229, 0.2374, 0.8102, 0.2108, 0.8319, 0.2096, 0.8413, 0.2363, 0.8008, 0.1811, 0.795, 0.1493, 0.8207, 0.1478, 0.825, 0.1797, 0.7931, 0.1166, 0.795, 0.08438, 0.8207, 0.08288, 0.8192, 0.1151, 0.284, 0.462, 0.289, 0.5084, 0.2534, 0.5161, 0.2393, 0.4718, 0.2934, 0.5499, 0.2975, 0.5878, 0.2774, 0.5922, 0.2659, 0.5558, 0.686, 0.7692, 0.7092, 0.7494, 0.7159, 0.7598, 0.6894, 0.7745, 0.3014, 0.6235, 0.3052, 0.6578, 0.2986, 0.6592, 0.2882, 0.6263, 0.7306, 0.7311, 0.7494, 0.715, 0.7617, 0.7343, 0.7403, 0.7462, 0.8102, 0.2108, 0.8008, 0.1811, 0.825, 0.1797, 0.8319, 0.2096, 0.795, 0.1493, 0.7931, 0.1166, 0.8192, 0.1151, 0.8207, 0.1478, 0.2772, 0.4081, 0.284, 0.462, 0.2393, 0.4718, 0.222, 0.4211, 0.289, 0.5084, 0.2934, 0.5499, 0.2659, 0.5558, 0.2534, 0.5161, 0.2975, 0.5878, 0.3014, 0.6235, 0.2882, 0.6263, 0.2774, 0.5922, 0.7092, 0.7494, 0.7306, 0.7311, 0.7403, 0.7462, 0.7159, 0.7598, 0.8413, 0.2363, 0.8319, 0.2096, 0.8561, 0.2087, 0.8618, 0.2355, 0.825, 0.1797, 0.8207, 0.1478, 0.8491, 0.1467, 0.8518, 0.1787, 0.8192, 0.1151, 0.8207, 0.08288, 0.8491, 0.08185, 0.8482, 0.114, 0.2393, 0.4718, 0.2534, 0.5161, 0.2202, 0.5307, 0.1977, 0.4903, 0.2659, 0.5558, 0.2774, 0.5922, 0.2586, 0.6003, 0.2402, 0.567, 0.6894, 0.7745, 0.7159, 0.7598, 0.7205, 0.7714, 0.6917, 0.7804, 0.2882, 0.6263, 0.2986, 0.6592, 0.2925, 0.6618, 0.2759, 0.6317, 0.7403, 0.7462, 0.7617, 0.7343, 0.7702, 0.7556, 0.747, 0.763, 0.8319, 0.2096, 0.825, 0.1797, 0.8518, 0.1787, 0.8561, 0.2087, 0.8207, 0.1478, 0.8192, 0.1151, 0.8482, 0.114, 0.8491, 0.1467, 0.222, 0.4211, 0.2393, 0.4718, 0.1977, 0.4903, 0.171, 0.4444, 0.2534, 0.5161, 0.2659, 0.5558, 0.2402, 0.567, 0.2202, 0.5307, 0.2774, 0.5922, 0.2882, 0.6263, 0.2759, 0.6317, 0.2586, 0.6003, 0.7159, 0.7598, 0.7403, 0.7462, 0.747, 0.763, 0.7205, 0.7714, 0.8618, 0.2355, 0.8561, 0.2087, 0.8817, 0.2082, 0.8836, 0.2352, 0.8518, 0.1787, 0.8491, 0.1467, 0.8793, 0.1462, 0.8802, 0.1782, 0.8482, 0.114, 0.8491, 0.08185, 0.8793, 0.08132, 0.879, 0.1135, 0.1977, 0.4903, 0.2202, 0.5307, 0.1907, 0.5515, 0.1608, 0.5164, 0.2402, 0.567, 0.2586, 0.6003, 0.2418, 0.612, 0.2173, 0.583, 0.6917, 0.7804, 0.7205, 0.7714, 0.7228, 0.7836, 0.6929, 0.7867, 0.2759, 0.6317, 0.2925, 0.6618, 0.287, 0.6656, 0.2648, 0.6393, 0.747, 0.763, 0.7702, 0.7556, 0.7745, 0.7783, 0.7504, 0.7808, 0.8561, 0.2087, 0.8518, 0.1787, 0.8802, 0.1782, 0.8817, 0.2082, 0.8491, 0.1467, 0.8482, 0.114, 0.879, 0.1135, 0.8793, 0.1462, 0.171, 0.4444, 0.1977, 0.4903, 0.1608, 0.5164, 0.1259, 0.4769, 0.2202, 0.5307, 0.2402, 0.567, 0.2173, 0.583, 0.1907, 0.5515, 0.2586, 0.6003, 0.2759, 0.6317, 0.2648, 0.6393, 0.2418, 0.612, 0.7205, 0.7714, 0.747, 0.763, 0.7504, 0.7808, 0.7228, 0.7836, 0.8836, 0.2352, 0.8817, 0.2082, 0.9078, 0.2082, 0.9058, 0.2352, 0.8802, 0.1782, 0.8793, 0.1462, 0.9101, 0.1462, 0.9092, 0.1782, 0.879, 0.1135, 0.8793, 0.08132, 0.9101, 0.08132, 0.9104, 0.1135, 0.1608, 0.5164, 0.1907, 0.5515, 0.1658, 0.5775, 0.1299, 0.5491, 0.2173, 0.583, 0.2418, 0.612, 0.2276, 0.6267, 0.198, 0.6031, 0.6929, 0.7867, 0.7228, 0.7836, 0.7228, 0.7962, 0.6929, 0.7931, 0.2648, 0.6393, 0.287, 0.6656, 0.2824, 0.6704, 0.2555, 0.649, 0.7504, 0.7808, 0.7745, 0.7783, 0.7745, 0.8015, 0.7504, 0.799, 0.8817, 0.2082, 0.8802, 0.1782, 0.9092, 0.1782, 0.9078, 0.2082, 0.8793, 0.1462, 0.879, 0.1135, 0.9104, 0.1135, 0.9101, 0.1462, 0.1259, 0.4769, 0.1608, 0.5164, 0.1299, 0.5491, 0.08827, 0.5174, 0.1907, 0.5515, 0.2173, 0.583, 0.198, 0.6031, 0.1658, 0.5775, 0.2418, 0.612, 0.2648, 0.6393, 0.2555, 0.649, 0.2276, 0.6267, 0.7228, 0.7836, 0.7504, 0.7808, 0.7504, 0.799, 0.7228, 0.7962, 0.9058, 0.2352, 0.9078, 0.2082, 0.9334, 0.2087, 0.9276, 0.2355, 0.9092, 0.1782, 0.9101, 0.1462, 0.9403, 0.1467, 0.9377, 0.1787, 0.9104, 0.1135, 0.9101, 0.08132, 0.9403, 0.08185, 0.9412, 0.114, 0.1299, 0.5491, 0.1658, 0.5775, 0.1466, 0.6077, 0.1061, 0.5869, 0.198, 0.6031, 0.2276, 0.6267, 0.2166, 0.6439, 0.1831, 0.6265, 0.6929, 0.7931, 0.7228, 0.7962, 0.7205, 0.8084, 0.6917, 0.7993, 0.2555, 0.649, 0.2824, 0.6704, 0.2788, 0.676, 0.2483, 0.6602, 0.7504, 0.799, 0.7745, 0.8015, 0.7702, 0.8241, 0.747, 0.8168, 0.9078, 0.2082, 0.9092, 0.1782, 0.9377, 0.1787, 0.9334, 0.2087, 0.9101, 0.1462, 0.9104, 0.1135, 0.9412, 0.114, 0.9403, 0.1467, 0.08827, 0.5174, 0.1299, 0.5491, 0.1061, 0.5869, 0.05943, 0.564, 0.1658, 0.5775, 0.198, 0.6031, 0.1831, 0.6265, 0.1466, 0.6077, 0.2276, 0.6267, 0.2555, 0.649, 0.2483, 0.6602, 0.2166, 0.6439, 0.7228, 0.7962, 0.7504, 0.799, 0.747, 0.8168, 0.7205, 0.8084, 0.9276, 0.2355, 0.9334, 0.2087, 0.9575, 0.2096, 0.9481, 0.2363, 0.9377, 0.1787, 0.9403, 0.1467, 0.9688, 0.1478, 0.9645, 0.1797, 0.9412, 0.114, 0.9403, 0.08185, 0.9688, 0.08288, 0.9702, 0.1151, 0.1061, 0.5869, 0.1466, 0.6077, 0.1336, 0.641, 0.08996, 0.6284, 0.1831, 0.6265, 0.2166, 0.6439, 0.2092, 0.6628, 0.173, 0.6524, 0.6917, 0.7993, 0.7205, 0.8084, 0.7159, 0.82, 0.6894, 0.8052, 0.2483, 0.6602, 0.2788, 0.676, 0.2763, 0.6822, 0.2434, 0.6727, 0.747, 0.8168, 0.7702, 0.8241, 0.7617, 0.8455, 0.7403, 0.8336, 0.9334, 0.2087, 0.9377, 0.1787, 0.9645, 0.1797, 0.9575, 0.2096, 0.9403, 0.1467, 0.9412, 0.114, 0.9702, 0.1151, 0.9688, 0.1478, 0.05943, 0.564, 0.1061, 0.5869, 0.08996, 0.6284, 0.04031, 0.6149, 0.1466, 0.6077, 0.1831, 0.6265, 0.173, 0.6524, 0.1336, 0.641, 0.2166, 0.6439, 0.2483, 0.6602, 0.2434, 0.6727, 0.2092, 0.6628, 0.7205, 0.8084, 0.747, 0.8168, 0.7403, 0.8336, 0.7159, 0.82, 0.9481, 0.2363, 0.9575, 0.2096, 0.9792, 0.2108, 0.9666, 0.2374, 0.9645, 0.1797, 0.9688, 0.1478, 0.9944, 0.1493, 0.9886, 0.1811, 0.9702, 0.1151, 0.9688, 0.08288, 0.9944, 0.08438, 0.9964, 0.1166, 0.08996, 0.6284, 0.1336, 0.641, 0.1274, 0.676, 0.08194, 0.6721, 0.173, 0.6524, 0.2092, 0.6628, 0.2056, 0.6828, 0.1681, 0.6796, 0.6894, 0.8052, 0.7159, 0.82, 0.7092, 0.8304, 0.686, 0.8105, 0.2434, 0.6727, 0.2763, 0.6822, 0.2751, 0.6887, 0.241, 0.6858, 0.7403, 0.8336, 0.7617, 0.8455, 0.7494, 0.8648, 0.7306, 0.8487, 0.9575, 0.2096, 0.9645, 0.1797, 0.9886, 0.1811, 0.9792, 0.2108, 0.9688, 0.1478, 0.9702, 0.1151, 0.9964, 0.1166, 0.9944, 0.1493, 0.04031, 0.6149, 0.08996, 0.6284, 0.08194, 0.6721, 0.03135, 0.6679, 0.1336, 0.641, 0.173, 0.6524, 0.1681, 0.6796, 0.1274, 0.676, 0.2092, 0.6628, 0.2434, 0.6727, 0.241, 0.6858, 0.2056, 0.6828, 0.7159, 0.82, 0.7403, 0.8336, 0.7306, 0.8487, 0.7092, 0.8304, 0.9702, 0.6675, 0.9829, 0.6928, 0.9612, 0.6928, 0.9518, 0.6675, 0.9923, 0.7217, 0.998, 0.753, 0.9724, 0.753, 0.9681, 0.7217, 1.0, 0.7855, 0.998, 0.8181, 0.9724, 0.8181, 0.9739, 0.7855, 0.08194, 0.6721, 0.1274, 0.676, 0.1281, 0.7116, 0.08293, 0.7165, 0.1681, 0.6796, 0.2056, 0.6828, 0.2059, 0.7031, 0.1686, 0.7072, 0.686, 0.8105, 0.7092, 0.8304, 0.7007, 0.8393, 0.6816, 0.8151, 0.241, 0.6858, 0.2751, 0.6887, 0.2752, 0.6954, 0.2412, 0.6992, 0.7306, 0.8487, 0.7494, 0.8648, 0.7337, 0.8811, 0.7183, 0.8616, 0.9829, 0.6928, 0.9923, 0.7217, 0.9681, 0.7217, 0.9612, 0.6928, 0.998, 0.753, 1.0, 0.7855, 0.9739, 0.7855, 0.9724, 0.753, 0.03135, 0.6679, 0.08194, 0.6721, 0.08293, 0.7165, 0.03135, 0.722, 0.1274, 0.676, 0.1681, 0.6796, 0.1686, 0.7072, 0.1281, 0.7116, 0.2056, 0.6828, 0.241, 0.6858, 0.2412, 0.6992, 0.2059, 0.7031, 0.7092, 0.8304, 0.7306, 0.8487, 0.7183, 0.8616, 0.7007, 0.8393, 0.9518, 0.6675, 0.9612, 0.6928, 0.937, 0.6928, 0.9313, 0.6675, 0.9681, 0.7217, 0.9724, 0.753, 0.944, 0.753, 0.9413, 0.7217, 0.9739, 0.7855, 0.9724, 0.8181, 0.944, 0.8181, 0.9449, 0.7855, 0.08293, 0.7165, 0.1281, 0.7116, 0.1357, 0.7463, 0.0926, 0.7599, 0.1686, 0.7072, 0.2059, 0.7031, 0.2102, 0.7229, 0.1745, 0.7341, 0.6816, 0.8151, 0.7007, 0.8393, 0.6907, 0.8462, 0.6765, 0.8186, 0.2412, 0.6992, 0.2752, 0.6954, 0.2766, 0.7019, 0.244, 0.7122, 0.7183, 0.8616, 0.7337, 0.8811, 0.7152, 0.894, 0.7038, 0.8717, 0.9612, 0.6928, 0.9681, 0.7217, 0.9413, 0.7217, 0.937, 0.6928, 0.9724, 0.753, 0.9739, 0.7855, 0.9449, 0.7855, 0.944, 0.753, 0.03135, 0.722, 0.08293, 0.7165, 0.0926, 0.7599, 0.04214, 0.7762, 0.1281, 0.7116, 0.1686, 0.7072, 0.1745, 0.7341, 0.1357, 0.7463, 0.2059, 0.7031, 0.2412, 0.6992, 0.244, 0.7122, 0.2102, 0.7229, 0.7007, 0.8393, 0.7183, 0.8616, 0.7038, 0.8717, 0.6907, 0.8462, 0.9313, 0.6675, 0.937, 0.6928, 0.9114, 0.6928, 0.9095, 0.6675, 0.9413, 0.7217, 0.944, 0.753, 0.9138, 0.753, 0.9129, 0.7217, 0.9449, 0.7855, 0.944, 0.8181, 0.9138, 0.8181, 0.9141, 0.7855, 0.0926, 0.7599, 0.1357, 0.7463, 0.1498, 0.7789, 0.11, 0.8008, 0.1745, 0.7341, 0.2102, 0.7229, 0.2183, 0.7414, 0.1854, 0.7594, 0.6765, 0.8186, 0.6907, 0.8462, 0.6796, 0.851, 0.6709, 0.821, 0.244, 0.7122, 0.2766, 0.7019, 0.2793, 0.708, 0.2493, 0.7244, 0.7038, 0.8717, 0.7152, 0.894, 0.6947, 0.9028, 0.6876, 0.8786, 0.937, 0.6928, 0.9413, 0.7217, 0.9129, 0.7217, 0.9114, 0.6928, 0.944, 0.753, 0.9449, 0.7855, 0.9141, 0.7855, 0.9138, 0.753, 0.04214, 0.7762, 0.0926, 0.7599, 0.11, 0.8008, 0.0652, 0.8264, 0.1357, 0.7463, 0.1745, 0.7341, 0.1854, 0.7594, 0.1498, 0.7789, 0.2102, 0.7229, 0.244, 0.7122, 0.2493, 0.7244, 0.2183, 0.7414, 0.6907, 0.8462, 0.7038, 0.8717, 0.6876, 0.8786, 0.6796, 0.851, 0.6618, 0.7899, 0.6649, 0.8223, 0.6587, 0.8223, 0.283, 0.7134, 0.3089, 0.6916, 0.2878, 0.7181, 0.2878, 0.7181, 0.3089, 0.6916, 0.2933, 0.7217, 0.6618, 0.7899, 0.6587, 0.8223, 0.6527, 0.821, 0.2933, 0.7217, 0.3089, 0.6916, 0.2995, 0.7242, 0.6618, 0.7899, 0.6527, 0.821, 0.6471, 0.8186, 0.2995, 0.7242, 0.3089, 0.6916, 0.306, 0.7254, 0.6618, 0.7899, 0.6471, 0.8186, 0.642, 0.8151, 0.306, 0.7254, 0.3089, 0.6916, 0.3127, 0.7253, 0.6618, 0.7899, 0.642, 0.8151, 0.6376, 0.8105, 0.3127, 0.7253, 0.3089, 0.6916, 0.3192, 0.7239, 0.6618, 0.7899, 0.6376, 0.8105, 0.6342, 0.8052, 0.3192, 0.7239, 0.3089, 0.6916, 0.3253, 0.7213, 0.6618, 0.7899, 0.6342, 0.8052, 0.6319, 0.7993, 0.3253, 0.7213, 0.3089, 0.6916, 0.3308, 0.7176, 0.6618, 0.7899, 0.6319, 0.7993, 0.6307, 0.7931, 0.3308, 0.7176, 0.3089, 0.6916, 0.3354, 0.7128, 0.6618, 0.7899, 0.6307, 0.7931, 0.6307, 0.7867, 0.3354, 0.7128, 0.3089, 0.6916, 0.3391, 0.7073, 0.6618, 0.7899, 0.6307, 0.7867, 0.6319, 0.7804, 0.3391, 0.7073, 0.3089, 0.6916, 0.3416, 0.7011, 0.6618, 0.7899, 0.6319, 0.7804, 0.6342, 0.7745, 0.3416, 0.7011, 0.3089, 0.6916, 0.3428, 0.6946, 0.6618, 0.7899, 0.6342, 0.7745, 0.6376, 0.7692, 0.3428, 0.6946, 0.3089, 0.6916, 0.3427, 0.6879, 0.6618, 0.7899, 0.6376, 0.7692, 0.642, 0.7647, 0.3427, 0.6879, 0.3089, 0.6916, 0.3414, 0.6814, 0.6618, 0.7899, 0.642, 0.7647, 0.6471, 0.7612, 0.3414, 0.6814, 0.3089, 0.6916, 0.3388, 0.6752, 0.6618, 0.7899, 0.6471, 0.7612, 0.6527, 0.7587, 0.3388, 0.6752, 0.3089, 0.6916, 0.335, 0.6697, 0.6618, 0.7899, 0.6527, 0.7587, 0.6587, 0.7575, 0.335, 0.6697, 0.3089, 0.6916, 0.3302, 0.665, 0.6618, 0.7899, 0.6587, 0.7575, 0.6649, 0.7575, 0.3302, 0.665, 0.3089, 0.6916, 0.3246, 0.6614, 0.6618, 0.7899, 0.6649, 0.7575, 0.6709, 0.7587, 0.3246, 0.6614, 0.3089, 0.6916, 0.3184, 0.6589, 0.6618, 0.7899, 0.6709, 0.7587, 0.6765, 0.7612, 0.3184, 0.6589, 0.3089, 0.6916, 0.3118, 0.6577, 0.6618, 0.7899, 0.6765, 0.7612, 0.6816, 0.7647, 0.3118, 0.6577, 0.3089, 0.6916, 0.3052, 0.6578, 0.6618, 0.7899, 0.6816, 0.7647, 0.686, 0.7692, 0.3052, 0.6578, 0.3089, 0.6916, 0.2986, 0.6592, 0.6618, 0.7899, 0.686, 0.7692, 0.6894, 0.7745, 0.2986, 0.6592, 0.3089, 0.6916, 0.2925, 0.6618, 0.6618, 0.7899, 0.6894, 0.7745, 0.6917, 0.7804, 0.2925, 0.6618, 0.3089, 0.6916, 0.287, 0.6656, 0.6618, 0.7899, 0.6917, 0.7804, 0.6929, 0.7867, 0.287, 0.6656, 0.3089, 0.6916, 0.2824, 0.6704, 0.6618, 0.7899, 0.6929, 0.7867, 0.6929, 0.7931, 0.2824, 0.6704, 0.3089, 0.6916, 0.2788, 0.676, 0.6618, 0.7899, 0.6929, 0.7931, 0.6917, 0.7993, 0.2788, 0.676, 0.3089, 0.6916, 0.2763, 0.6822, 0.6618, 0.7899, 0.6917, 0.7993, 0.6894, 0.8052, 0.2763, 0.6822, 0.3089, 0.6916, 0.2751, 0.6887, 0.6618, 0.7899, 0.6894, 0.8052, 0.686, 0.8105, 0.2751, 0.6887, 0.3089, 0.6916, 0.2752, 0.6954, 0.6618, 0.7899, 0.686, 0.8105, 0.6816, 0.8151, 0.2752, 0.6954, 0.3089, 0.6916, 0.2766, 0.7019, 0.6618, 0.7899, 0.6816, 0.8151, 0.6765, 0.8186, 0.2766, 0.7019, 0.3089, 0.6916, 0.2793, 0.708, 0.6618, 0.7899, 0.6765, 0.8186, 0.6709, 0.821, 0.2793, 0.708, 0.3089, 0.6916, 0.283, 0.7134, 0.9095, 0.6675, 0.9114, 0.6928, 0.8853, 0.6928, 0.8873, 0.6675, 0.9129, 0.7217, 0.9138, 0.753, 0.883, 0.753, 0.8839, 0.7217, 0.9141, 0.7855, 0.9138, 0.8181, 0.883, 0.8181, 0.8827, 0.7855, 0.11, 0.8008, 0.1498, 0.7789, 0.1695, 0.8082, 0.1351, 0.8371, 0.1854, 0.7594, 0.2183, 0.7414, 0.2295, 0.7582, 0.2007, 0.7822, 0.6709, 0.821, 0.6796, 0.851, 0.6678, 0.8534, 0.6649, 0.8223, 0.2493, 0.7244, 0.2793, 0.708, 0.283, 0.7134, 0.2567, 0.7355, 0.6876, 0.8786, 0.6947, 0.9028, 0.6729, 0.9073, 0.6705, 0.8822, 0.9114, 0.6928, 0.9129, 0.7217, 0.8839, 0.7217, 0.8853, 0.6928, 0.9138, 0.753, 0.9141, 0.7855, 0.8827, 0.7855, 0.883, 0.753, 0.0652, 0.8264, 0.11, 0.8008, 0.1351, 0.8371, 0.09682, 0.8698, 0.1498, 0.7789, 0.1854, 0.7594, 0.2007, 0.7822, 0.1695, 0.8082, 0.6618, 0.7899, 0.6709, 0.821, 0.6649, 0.8223, 0.2183, 0.7414, 0.2493, 0.7244, 0.2567, 0.7355, 0.2295, 0.7582, 0.6796, 0.851, 0.6876, 0.8786, 0.6705, 0.8822, 0.6678, 0.8534, 0.4584, 3.979e-08, 0.4584, 0.3338, 0.427, 0.3338, 0.427, 1.989e-08, 0.427, 1.989e-08, 0.427, 0.3338, 0.3962, 0.3338, 0.3962, 3.979e-08, 0.3962, 3.979e-08, 0.3962, 0.3338, 0.3672, 0.3338, 0.3672, 0.0, 0.3672, 0.0, 0.3672, 0.3338, 0.3411, 0.3338, 0.3411, 3.979e-08, 0.3411, 3.979e-08, 0.3411, 0.3338, 0.3189, 0.3338, 0.3189, 3.979e-08, 0.7698, 0.3338, 0.7698, 0.6675, 0.7476, 0.6675, 0.7476, 0.3338, 0.7476, 0.3338, 0.7476, 0.6675, 0.7215, 0.6675, 0.7215, 0.3338, 0.7215, 0.3338, 0.7215, 0.6675, 0.6925, 0.6675, 0.6925, 0.3338, 0.6925, 0.3338, 0.6925, 0.6675, 0.6617, 0.6675, 0.6617, 0.3338, 0.6617, 0.3338, 0.6617, 0.6675, 0.6303, 0.6675, 0.6303, 0.3338, 0.6303, 0.3338, 0.6303, 0.6675, 0.5995, 0.6675, 0.5995, 0.3338, 0.5995, 0.3338, 0.5995, 0.6675, 0.5704, 0.6675, 0.5704, 0.3338, 0.5704, 0.3338, 0.5704, 0.6675, 0.5443, 0.6675, 0.5443, 0.3338, 2.865e-08, 1.0, 0.0, 0.6674, 0.02611, 0.6659, 0.02611, 0.9985, 0.02611, 0.9985, 0.02611, 0.6659, 0.05513, 0.6648, 0.05513, 0.9974, 0.05513, 0.9974, 0.05513, 0.6648, 0.08593, 0.6643, 0.08593, 0.9969, 0.08593, 0.9969, 0.08593, 0.6643, 0.1173, 0.6643, 0.1173, 0.9969, 0.1173, 0.9969, 0.1173, 0.6643, 0.1481, 0.6648, 0.1481, 0.9974, 0.1481, 0.9974, 0.1481, 0.6648, 0.1771, 0.6659, 0.1771, 0.9985, 0.1771, 0.9985, 0.1771, 0.6659, 0.2033, 0.6674, 0.2033, 1.0, 0.5443, 0.3338, 0.5443, 0.6675, 0.5182, 0.6675, 0.5182, 0.3338, 0.5182, 0.3338, 0.5182, 0.6675, 0.4892, 0.6675, 0.4892, 0.3338, 0.4892, 0.3338, 0.4892, 0.6675, 0.4584, 0.6675, 0.4584, 0.3338, 0.4584, 0.3338, 0.4584, 0.6675, 0.427, 0.6675, 0.427, 0.3338, 0.427, 0.3338, 0.427, 0.6675, 0.3962, 0.6675, 0.3962, 0.3338, 0.3962, 0.3338, 0.3962, 0.6675, 0.3672, 0.6675, 0.3672, 0.3338, 0.3672, 0.3338, 0.3672, 0.6675, 0.3411, 0.6675, 0.3411, 0.3338, 0.3411, 0.3338, 0.3411, 0.6675, 0.3189, 0.6675, 0.3189, 0.3338, 0.5665, 3.979e-08, 0.5665, 0.3338, 0.5443, 0.3338, 0.5443, 1.989e-08, 0.5443, 1.989e-08, 0.5443, 0.3338, 0.5182, 0.3338, 0.5182, 3.979e-08, 0.1437, 0.6643, 0.1129, 0.6579, 0.08391, 0.6454, 0.0578, 0.6272, 0.03559, 0.6041, 0.01814, 0.5769, 0.006127, 0.5467, 2.865e-08, 0.5146, 0.0, 0.4819, 0.006127, 0.4498, 0.01814, 0.4196, 0.03559, 0.3924, 0.0578, 0.3692, 0.08391, 0.3511, 0.1129, 0.3385, 0.1437, 0.3322, 0.1751, 0.3322, 0.2059, 0.3385, 0.2349, 0.3511, 0.2611, 0.3692, 0.2833, 0.3924, 0.3007, 0.4196, 0.3127, 0.4498, 0.3189, 0.4819, 0.3189, 0.5146, 0.3127, 0.5467, 0.3007, 0.5769, 0.2833, 0.6041, 0.2611, 0.6272, 0.2349, 0.6454, 0.2059, 0.6579, 0.1751, 0.6643, 0.4892, 3.979e-08, 0.4892, 0.3338, 0.4584, 0.3338, 0.4584, 3.979e-08, 0.5182, 3.979e-08, 0.5182, 0.3338, 0.4892, 0.3338, 0.4892, 3.979e-08, 0.5898, 0.1158, 0.6259, 0.09162, 0.6661, 0.07499, 0.7087, 0.06651, 0.7522, 0.06651, 0.7948, 0.07499, 0.8349, 0.09162, 0.8711, 0.1158, 0.9018, 0.1465, 0.926, 0.1826, 0.9426, 0.2228, 0.9511, 0.2654, 0.9511, 0.3089, 0.9426, 0.3515, 0.926, 0.3917, 0.9018, 0.4278, 0.8711, 0.4585, 0.8349, 0.4827, 0.7948, 0.4993, 0.7522, 0.5078, 0.7087, 0.5078, 0.6661, 0.4993, 0.6259, 0.4827, 0.5898, 0.4585, 0.5591, 0.4278, 0.5349, 0.3917, 0.5183, 0.3515, 0.5098, 0.3089, 0.5098, 0.2654, 0.5183, 0.2228, 0.5349, 0.1826, 0.5591, 0.1465])
me_sphere.materials.append(mat_lightbulb)
me_sphere.use_remesh_preserve_volume = False
me_sphere.use_remesh_preserve_attributes = False
me_sphere.use_mirror_vertex_groups = False
me_sphere.update()

# ---- objects
ob_point_004 = bpy.data.objects.new('Point.004', light_point_004)
ob_point_003 = bpy.data.objects.new('Point.003', light_point_003)
ob_point_002 = bpy.data.objects.new('Point.002', light_point_002)
ob_point_001 = bpy.data.objects.new('Point.001', light_point_001)
ob_point = bpy.data.objects.new('Point', light_point)
ob_lightbulb = bpy.data.objects.new('lightbulb', me_sphere)
ob_lamp = bpy.data.objects.new('Lamp', light_lamp)
ob_camera = bpy.data.objects.new('Camera', cam_camera)

# ---- transforms, parenting, visibility, modifiers, constraints
ob_point_004.location = (-5.744, -1.775, -5.209)
ob_point_004.lineart.crease_threshold = 0.0
ob_point_003.location = (-3.214, -2.226, 4.121)
ob_point_003.lineart.crease_threshold = 0.0
ob_point_002.location = (-3.166, 2.771, 3.809)
ob_point_002.lineart.crease_threshold = 0.0
ob_point_001.location = (2.263, 5.459, 3.283)
ob_point_001.lineart.crease_threshold = 0.0
ob_point.location = (2.677, -5.264, 4.242)
ob_point.lineart.crease_threshold = 0.0
ob_lightbulb.location = (0.0, 0.0, 0.9725)
ob_lightbulb.lineart.crease_threshold = 0.0
ob_lamp.location = (4.076, 1.005, 5.904)
ob_lamp.rotation_euler = (0.6503, 0.05522, 1.866)
ob_lamp.lock_rotations_4d = False
ob_lamp.empty_display_type = 'ARROWS'
ob_lamp.color = (0.0, 0.0, 0.0, 0.0)
ob_lamp.lineart.crease_threshold = 0.0
ob_camera.location = (7.481, -6.508, 5.344)
ob_camera.rotation_euler = (1.109, 0.01082, 0.8149)
ob_camera.lock_rotations_4d = False
ob_camera.empty_display_type = 'ARROWS'
ob_camera.color = (0.0, 0.0, 0.0, 0.0)
ob_camera.display_type = 'WIRE'
ob_camera.lineart.crease_threshold = 0.0

# ---- collection membership
col_collection_1.objects.link(ob_point_004)
col_collection_1.objects.link(ob_point_003)
col_collection_1.objects.link(ob_point_002)
col_collection_1.objects.link(ob_point_001)
col_collection_1.objects.link(ob_point)
col_collection_1.objects.link(ob_lightbulb)
col_collection_1.objects.link(ob_lamp)
col_collection_1.objects.link(ob_camera)

# ---- scene / render settings (as saved in the file)
scene.camera = ob_camera
scene.frame_start = 1; scene.frame_end = 250; scene.frame_set(1)
scene.render.engine = 'BLENDER_EEVEE_NEXT'
scene.render.resolution_percentage = 50
scene.render.dither_intensity = 0.0
scene.cycles.use_denoising = False
scene.cycles.samples = 10
scene.cycles.sampling_pattern = 'TABULATED_SOBOL'
scene.cycles.light_sampling_threshold = 0.0
scene.cycles.use_adaptive_sampling = False
scene.cycles.use_light_tree = False
scene.cycles.blur_glossy = 0.0
scene.cycles.volume_bounces = 1
scene.cycles.pixel_filter_type = 'GAUSSIAN'
scene.cycles.sample_clamp_indirect = 0.0
scene.view_settings.view_transform = 'Standard'
bpy.context.view_layer.update()

